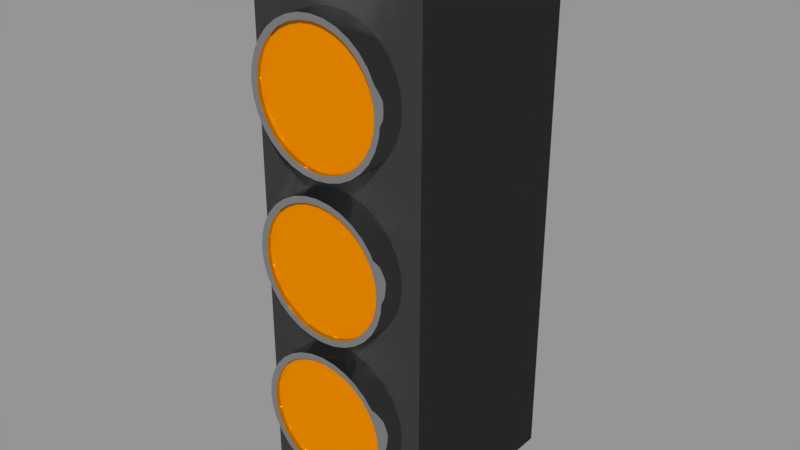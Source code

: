 # Source: VHS_Control_Panel.blend  (saved by Blender 2.79.0; exported with 4.5.12 LTS)
import bpy
from mathutils import Matrix  # noqa: F401  (used for matrix-valued properties, if any)

bpy.ops.wm.read_factory_settings(use_empty=True)
scene = bpy.context.scene
scene.name = 'Scene'

# ---- collections
col_collection_1 = bpy.data.collections.new('Collection 1'); scene.collection.children.link(col_collection_1)

# ---- images (referenced by path relative to the original .blend; pixels are not part of the script)
import os
ASSET_DIR = os.environ.get("B2B_ASSET_DIR", "")  # directory of the original .blend (textures are referenced by path, not embedded)
HERE = os.path.dirname(os.path.abspath(__file__))  # packed textures are extracted next to this script under _unpacked/

def load_image(name, relpath, width, height, colorspace="sRGB"):
    """Load a texture the original file referenced (path relative to the .blend, or extracted next to this script)."""
    p = next((c for c in (os.path.join(HERE, relpath), os.path.join(ASSET_DIR, relpath)) if relpath and os.path.exists(c)), "")
    if p:
        img = bpy.data.images.load(p, check_existing=True)
        img.name = name
    else:  # same state as the original file: an image datablock whose file is absent (Cycles renders it pink)
        img = bpy.data.images.new(name, width, height)
        img.source = "FILE"
        img.filepath = "//" + (relpath or name)
    img.colorspace_settings.name = colorspace
    return img
img_vhs_panel_body_nnormal_map = load_image('vhs panel body nnormal map', 'vhs panel body normal map.png', 1024, 1024, 'Non-Color')

# ---- materials (node trees are filled in below, after node groups)
mat_vhscontrolpanel_button_temp_mat_delete = bpy.data.materials.new('vhscontrolpanel button TEMP MAT DELETE')
mat_vhscontrolpanel_button_temp_mat_delete.alpha_threshold = 0.0
mat_vhscontrolpanel_button_temp_mat_delete.roughness = 0.5
mat_vhscontrolpanel_temp_mat = bpy.data.materials.new('vhSCONTROLPANEL temp mat')
mat_vhscontrolpanel_temp_mat.alpha_threshold = 0.0
mat_vhscontrolpanel_temp_mat.roughness = 0.5
mat_vhscontrolpanel_rim_temp_mat = bpy.data.materials.new('VHSCONTROLPANEL rim temp mat')
mat_vhscontrolpanel_rim_temp_mat.alpha_threshold = 0.0
mat_vhscontrolpanel_rim_temp_mat.roughness = 0.5

# ---- material node trees
mat_vhscontrolpanel_button_temp_mat_delete.use_nodes = True; mat_vhscontrolpanel_button_temp_mat_delete.node_tree.nodes.clear()
_N = mat_vhscontrolpanel_button_temp_mat_delete.node_tree.nodes; _L = mat_vhscontrolpanel_button_temp_mat_delete.node_tree.links
n0 = _N.new('ShaderNodeOutputMaterial'); n0.name = 'Material Output'; n0.location = (300, 300)
n1 = _N.new('ShaderNodeBsdfDiffuse'); n1.name = 'Diffuse BSDF'; n1.location = (10, 300)
n1.inputs[0].default_value = (0.8, 0.2402, 0.0, 1.0)
_L.new(n1.outputs[0], n0.inputs[0])
n0.is_active_output = True
mat_vhscontrolpanel_temp_mat.use_nodes = True; mat_vhscontrolpanel_temp_mat.node_tree.nodes.clear()
_N = mat_vhscontrolpanel_temp_mat.node_tree.nodes; _L = mat_vhscontrolpanel_temp_mat.node_tree.links
n0 = _N.new('ShaderNodeOutputMaterial'); n0.name = 'Material Output'; n0.location = (300, 300)
n1 = _N.new('ShaderNodeBsdfDiffuse'); n1.name = 'Diffuse BSDF'; n1.location = (80, 340)
n1.inputs[0].default_value = (0.09907, 0.09907, 0.09907, 1.0)
n2 = _N.new('ShaderNodeNormalMap'); n2.name = 'Normal Map'; n2.location = (-140, 340)
n3 = _N.new('ShaderNodeTexImage'); n3.name = 'Image Texture'; n3.location = (-340, 340)
n3.width = 140
n3.image = img_vhs_panel_body_nnormal_map
_L.new(n1.outputs[0], n0.inputs[0])
_L.new(n3.outputs[0], n2.inputs[1])
_L.new(n2.outputs[0], n1.inputs[2])
n0.is_active_output = True
mat_vhscontrolpanel_rim_temp_mat.use_nodes = True; mat_vhscontrolpanel_rim_temp_mat.node_tree.nodes.clear()
_N = mat_vhscontrolpanel_rim_temp_mat.node_tree.nodes; _L = mat_vhscontrolpanel_rim_temp_mat.node_tree.links
n0 = _N.new('ShaderNodeOutputMaterial'); n0.name = 'Material Output'; n0.location = (300, 300)
n1 = _N.new('ShaderNodeBsdfAnisotropic'); n1.name = 'Glossy BSDF'; n1.location = (10, 300)
n1.distribution = 'GGX'
n1.inputs[0].default_value = (0.5815, 0.5815, 0.5815, 1.0)
n1.inputs[1].default_value = 0.0
_L.new(n1.outputs[0], n0.inputs[0])
n0.is_active_output = True

# ---- meshes
me_vhs_button_02 = bpy.data.meshes.new('VHS Button 02')
me_vhs_button_02.from_pydata([(-2.151e-09, 0.01009, 0.02035), (-2.151e-09, -0.01009, 0.02035), (0.00397, 0.01009, 0.01996), (0.00397, -0.01009, 0.01996), (0.007788, 0.01009, 0.0188), (0.007788, -0.01009, 0.0188), (0.01131, 0.01009, 0.01692), (0.01131, -0.01009, 0.01692), (0.01439, 0.01009, 0.01439), (0.01439, -0.01009, 0.01439), (0.01692, 0.01009, 0.01131), (0.01692, -0.01009, 0.01131), (0.0188, 0.01009, 0.007788), (0.0188, -0.01009, 0.007788), (0.01996, 0.01009, 0.00397), (0.01996, -0.01009, 0.00397), (0.02035, 0.01009, -9.263e-09), (0.02035, -0.01009, -1.014e-08), (0.01996, 0.01009, -0.00397), (0.01996, -0.01009, -0.00397), (0.0188, 0.01009, -0.007788), (0.0188, -0.01009, -0.007788), (0.01692, 0.01009, -0.01131), (0.01692, -0.01009, -0.01131), (0.01439, 0.01009, -0.01439), (0.01439, -0.01009, -0.01439), (0.01131, 0.01009, -0.01692), (0.01131, -0.01009, -0.01692), (0.007788, 0.01009, -0.0188), (0.007788, -0.01009, -0.0188), (0.00397, 0.01009, -0.01996), (0.00397, -0.01009, -0.01996), (-8.782e-09, 0.01009, -0.02035), (-8.782e-09, -0.01009, -0.02035), (-0.00397, 0.01009, -0.01996), (-0.00397, -0.01009, -0.01996), (-0.007788, 0.01009, -0.0188), (-0.007788, -0.01009, -0.0188), (-0.01131, 0.01009, -0.01692), (-0.01131, -0.01009, -0.01692), (-0.01439, 0.01009, -0.01439), (-0.01439, -0.01009, -0.01439), (-0.01692, 0.01009, -0.01131), (-0.01692, -0.01009, -0.01131), (-0.0188, 0.01009, -0.007788), (-0.0188, -0.01009, -0.007788), (-0.01996, 0.01009, -0.00397), (-0.01996, -0.01009, -0.00397), (-0.02035, 0.01009, 1.014e-08), (-0.02035, -0.01009, 9.263e-09), (-0.01996, 0.01009, 0.00397), (-0.01996, -0.01009, 0.00397), (-0.0188, 0.01009, 0.007788), (-0.0188, -0.01009, 0.007788), (-0.01692, 0.01009, 0.01131), (-0.01692, -0.01009, 0.01131), (-0.01439, 0.01009, 0.01439), (-0.01439, -0.01009, 0.01439), (-0.01131, 0.01009, 0.01692), (-0.01131, -0.01009, 0.01692), (-0.007788, 0.01009, 0.0188), (-0.007788, -0.01009, 0.0188), (-0.00397, 0.01009, 0.01996), (-0.00397, -0.01009, 0.01996)], [], [(0, 1, 3, 2), (2, 3, 5, 4), (4, 5, 7, 6), (6, 7, 9, 8), (8, 9, 11, 10), (10, 11, 13, 12), (12, 13, 15, 14), (14, 15, 17, 16), (16, 17, 19, 18), (18, 19, 21, 20), (20, 21, 23, 22), (22, 23, 25, 24), (24, 25, 27, 26), (26, 27, 29, 28), (28, 29, 31, 30), (30, 31, 33, 32), (32, 33, 35, 34), (34, 35, 37, 36), (36, 37, 39, 38), (38, 39, 41, 40), (40, 41, 43, 42), (42, 43, 45, 44), (44, 45, 47, 46), (46, 47, 49, 48), (48, 49, 51, 50), (50, 51, 53, 52), (52, 53, 55, 54), (54, 55, 57, 56), (56, 57, 59, 58), (58, 59, 61, 60), (3, 1, 63, 61, 59, 57, 55, 53, 51, 49, 47, 45, 43, 41, 39, 37, 35, 33, 31, 29, 27, 25, 23, 21, 19, 17, 15, 13, 11, 9, 7, 5), (60, 61, 63, 62), (62, 63, 1, 0), (0, 2, 4, 6, 8, 10, 12, 14, 16, 18, 20, 22, 24, 26, 28, 30, 32, 34, 36, 38, 40, 42, 44, 46, 48, 50, 52, 54, 56, 58, 60, 62)])
me_vhs_button_02.polygons.foreach_set('use_smooth', [1, 1, 1, 1, 1, 1, 1, 1, 1, 1, 1, 1, 1, 1, 1, 1, 1, 1, 1, 1, 1, 1, 1, 1, 1, 1, 1, 1, 1, 1, 0, 1, 1, 0])
_k = set([(0, 2), (0, 62), (1, 3), (1, 63), (2, 4), (3, 5), (4, 6), (5, 7), (6, 8), (7, 9), (8, 10), (9, 11), (10, 12), (11, 13), (12, 14), (13, 15), (14, 16), (15, 17), (16, 18), (17, 19), (18, 20), (19, 21), (20, 22), (21, 23), (22, 24), (23, 25), (24, 26), (25, 27), (26, 28), (27, 29), (28, 30), (29, 31), (30, 32), (31, 33), (32, 34), (33, 35), (34, 36), (35, 37), (36, 38), (37, 39), (38, 40), (39, 41), (40, 42), (41, 43), (42, 44), (43, 45), (44, 46), (45, 47), (46, 48), (47, 49), (48, 50), (49, 51), (50, 52), (51, 53), (52, 54), (53, 55), (54, 56), (55, 57), (56, 58), (57, 59), (58, 60), (59, 61), (60, 62), (61, 63)])
me_vhs_button_02.attributes.new('sharp_edge', 'BOOLEAN', 'EDGE').data.foreach_set('value', [ (min(e.vertices), max(e.vertices)) in _k for e in me_vhs_button_02.edges])
_uv = me_vhs_button_02.uv_layers.new(name='UVMap')
_uv.uv.foreach_set('vector', [0.5625, 0.1581, 0.5625, 0.0001049, 0.5937, 0.0001049, 0.5937, 0.1581, 0.5937, 0.1581, 0.5937, 0.0001049, 0.625, 0.0001048, 0.625, 0.1581, 0.625, 0.1581, 0.625, 0.0001048, 0.6562, 0.0001047, 0.6562, 0.1581, 0.6562, 0.1581, 0.6562, 0.0001047, 0.6875, 0.0001047, 0.6875, 0.1581, 0.6875, 0.1581, 0.6875, 0.0001047, 0.7187, 0.0001046, 0.7187, 0.1581, 0.7187, 0.1581, 0.7187, 0.0001046, 0.7499, 0.0001045, 0.7499, 0.1581, 0.7499, 0.1581, 0.7499, 0.0001045, 0.7812, 0.0001044, 0.7812, 0.1581, 0.7812, 0.1581, 0.7812, 0.0001044, 0.8124, 0.0001042, 0.8124, 0.1581, 0.8124, 0.1581, 0.8124, 0.0001042, 0.8437, 0.0001041, 0.8437, 0.1581, 0.8437, 0.1581, 0.8437, 0.0001041, 0.8749, 0.0001039, 0.8749, 0.1581, 0.8749, 0.1581, 0.8749, 0.0001039, 0.9062, 0.0001038, 0.9062, 0.1581, 0.9062, 0.1581, 0.9062, 0.0001038, 0.9374, 0.0001036, 0.9374, 0.1581, 0.9374, 0.1581, 0.9374, 0.0001036, 0.9687, 0.0001034, 0.9687, 0.1581, 0.9687, 0.1581, 0.9687, 0.0001034, 0.9999, 0.0001032, 0.9999, 0.1581, 0.0001032, 0.1581, 0.0001042, 0.0001034, 0.03135, 0.0001036, 0.03135, 0.1581, 0.03135, 0.1581, 0.03135, 0.0001036, 0.06259, 0.0001038, 0.06259, 0.1581, 0.06259, 0.1581, 0.06259, 0.0001038, 0.09383, 0.0001039, 0.09383, 0.1581, 0.09383, 0.1581, 0.09383, 0.0001039, 0.1251, 0.0001041, 0.1251, 0.1581, 0.1251, 0.1581, 0.1251, 0.0001041, 0.1563, 0.0001042, 0.1563, 0.1581, 0.1563, 0.1581, 0.1563, 0.0001042, 0.1876, 0.0001044, 0.1876, 0.1581, 0.1876, 0.1581, 0.1876, 0.0001044, 0.2188, 0.0001045, 0.2188, 0.1581, 0.2188, 0.1581, 0.2188, 0.0001045, 0.2501, 0.0001046, 0.2501, 0.1581, 0.2501, 0.1581, 0.2501, 0.0001046, 0.2813, 0.0001047, 0.2813, 0.1581, 0.2813, 0.1581, 0.2813, 0.0001047, 0.3125, 0.0001047, 0.3125, 0.1581, 0.3125, 0.1581, 0.3125, 0.0001047, 0.3438, 0.0001048, 0.3438, 0.1581, 0.3438, 0.1581, 0.3438, 0.0001048, 0.375, 0.0001048, 0.375, 0.1581, 0.375, 0.1581, 0.375, 0.0001048, 0.4063, 0.0001049, 0.4063, 0.1581, 0.4063, 0.1581, 0.4063, 0.0001049, 0.4375, 0.0001049, 0.4375, 0.1581, 0.4375, 0.1581, 0.4375, 0.0001049, 0.4688, 0.0001049, 0.4688, 0.1581, 0.4688, 0.1581, 0.4688, 0.0001049, 0.5, 0.0001049, 0.5, 0.1581, 0.205, 0.4695, 0.1743, 0.4756, 0.1431, 0.4756, 0.1124, 0.4695, 0.08358, 0.4575, 0.05761, 0.4401, 0.03551, 0.4181, 0.01815, 0.3921, 0.006199, 0.3632, 0.0001032, 0.3326, 0.0001032, 0.3013, 0.006198, 0.2707, 0.01815, 0.2418, 0.03551, 0.2158, 0.05761, 0.1937, 0.08358, 0.1764, 0.1124, 0.1644, 0.1431, 0.1583, 0.1743, 0.1583, 0.205, 0.1644, 0.2338, 0.1764, 0.2598, 0.1937, 0.2819, 0.2158, 0.2993, 0.2418, 0.3112, 0.2707, 0.3173, 0.3013, 0.3173, 0.3326, 0.3112, 0.3632, 0.2993, 0.3921, 0.2819, 0.4181, 0.2598, 0.4401, 0.2338, 0.4575, 0.5, 0.1581, 0.5, 0.0001049, 0.5312, 0.0001049, 0.5312, 0.1581, 0.5312, 0.1581, 0.5312, 0.0001049, 0.5625, 0.0001049, 0.5625, 0.1581, 0.4299, 0.1644, 0.4605, 0.1583, 0.4918, 0.1583, 0.5224, 0.1644, 0.5513, 0.1764, 0.5772, 0.1937, 0.5993, 0.2158, 0.6167, 0.2418, 0.6287, 0.2707, 0.6348, 0.3013, 0.6348, 0.3326, 0.6287, 0.3632, 0.6167, 0.3921, 0.5993, 0.4181, 0.5772, 0.4401, 0.5513, 0.4575, 0.5224, 0.4695, 0.4918, 0.4756, 0.4605, 0.4756, 0.4299, 0.4695, 0.401, 0.4575, 0.375, 0.4401, 0.3529, 0.4181, 0.3356, 0.3921, 0.3236, 0.3632, 0.3175, 0.3326, 0.3175, 0.3013, 0.3236, 0.2707, 0.3356, 0.2418, 0.3529, 0.2158, 0.375, 0.1937, 0.401, 0.1764])
me_vhs_button_02.materials.append(mat_vhscontrolpanel_button_temp_mat_delete)
me_vhs_button_02.use_remesh_preserve_volume = False
me_vhs_button_02.use_remesh_preserve_attributes = False
me_vhs_button_02.use_mirror_vertex_groups = False
me_vhs_button_02.update()
me_vhs_03_button = bpy.data.meshes.new('VHS 03 Button')
me_vhs_03_button.from_pydata([(-2.454e-09, 0.01009, 0.02035), (-2.454e-09, -0.01009, 0.02035), (0.00397, 0.01009, 0.01996), (0.00397, -0.01009, 0.01996), (0.007788, 0.01009, 0.0188), (0.007788, -0.01009, 0.0188), (0.01131, 0.01009, 0.01692), (0.01131, -0.01009, 0.01692), (0.01439, 0.01009, 0.01439), (0.01439, -0.01009, 0.01439), (0.01692, 0.01009, 0.01131), (0.01692, -0.01009, 0.01131), (0.0188, 0.01009, 0.007788), (0.0188, -0.01009, 0.007788), (0.01996, 0.01009, 0.00397), (0.01996, -0.01009, 0.00397), (0.02035, 0.01009, -1.411e-08), (0.02035, -0.01009, -1.5e-08), (0.01996, 0.01009, -0.00397), (0.01996, -0.01009, -0.00397), (0.0188, 0.01009, -0.007788), (0.0188, -0.01009, -0.007788), (0.01692, 0.01009, -0.01131), (0.01692, -0.01009, -0.01131), (0.01439, 0.01009, -0.01439), (0.01439, -0.01009, -0.01439), (0.01131, 0.01009, -0.01692), (0.01131, -0.01009, -0.01692), (0.007788, 0.01009, -0.0188), (0.007788, -0.01009, -0.0188), (0.00397, 0.01009, -0.01996), (0.00397, -0.01009, -0.01996), (-9.085e-09, 0.01009, -0.02035), (-9.085e-09, -0.01009, -0.02035), (-0.00397, 0.01009, -0.01996), (-0.00397, -0.01009, -0.01996), (-0.007788, 0.01009, -0.0188), (-0.007788, -0.01009, -0.0188), (-0.01131, 0.01009, -0.01692), (-0.01131, -0.01009, -0.01692), (-0.01439, 0.01009, -0.01439), (-0.01439, -0.01009, -0.01439), (-0.01692, 0.01009, -0.01131), (-0.01692, -0.01009, -0.01131), (-0.0188, 0.01009, -0.007788), (-0.0188, -0.01009, -0.007788), (-0.01996, 0.01009, -0.00397), (-0.01996, -0.01009, -0.00397), (-0.02035, 0.01009, 5.293e-09), (-0.02035, -0.01009, 4.411e-09), (-0.01996, 0.01009, 0.00397), (-0.01996, -0.01009, 0.00397), (-0.0188, 0.01009, 0.007788), (-0.0188, -0.01009, 0.007788), (-0.01692, 0.01009, 0.01131), (-0.01692, -0.01009, 0.01131), (-0.01439, 0.01009, 0.01439), (-0.01439, -0.01009, 0.01439), (-0.01131, 0.01009, 0.01692), (-0.01131, -0.01009, 0.01692), (-0.007788, 0.01009, 0.0188), (-0.007788, -0.01009, 0.0188), (-0.00397, 0.01009, 0.01996), (-0.00397, -0.01009, 0.01996)], [], [(0, 1, 3, 2), (2, 3, 5, 4), (4, 5, 7, 6), (6, 7, 9, 8), (8, 9, 11, 10), (10, 11, 13, 12), (12, 13, 15, 14), (14, 15, 17, 16), (16, 17, 19, 18), (18, 19, 21, 20), (20, 21, 23, 22), (22, 23, 25, 24), (24, 25, 27, 26), (26, 27, 29, 28), (28, 29, 31, 30), (30, 31, 33, 32), (32, 33, 35, 34), (34, 35, 37, 36), (36, 37, 39, 38), (38, 39, 41, 40), (40, 41, 43, 42), (42, 43, 45, 44), (44, 45, 47, 46), (46, 47, 49, 48), (48, 49, 51, 50), (50, 51, 53, 52), (52, 53, 55, 54), (54, 55, 57, 56), (56, 57, 59, 58), (58, 59, 61, 60), (3, 1, 63, 61, 59, 57, 55, 53, 51, 49, 47, 45, 43, 41, 39, 37, 35, 33, 31, 29, 27, 25, 23, 21, 19, 17, 15, 13, 11, 9, 7, 5), (60, 61, 63, 62), (62, 63, 1, 0), (0, 2, 4, 6, 8, 10, 12, 14, 16, 18, 20, 22, 24, 26, 28, 30, 32, 34, 36, 38, 40, 42, 44, 46, 48, 50, 52, 54, 56, 58, 60, 62)])
me_vhs_03_button.polygons.foreach_set('use_smooth', [1, 1, 1, 1, 1, 1, 1, 1, 1, 1, 1, 1, 1, 1, 1, 1, 1, 1, 1, 1, 1, 1, 1, 1, 1, 1, 1, 1, 1, 1, 0, 1, 1, 0])
_k = set([(0, 2), (0, 62), (1, 3), (1, 63), (2, 4), (3, 5), (4, 6), (5, 7), (6, 8), (7, 9), (8, 10), (9, 11), (10, 12), (11, 13), (12, 14), (13, 15), (14, 16), (15, 17), (16, 18), (17, 19), (18, 20), (19, 21), (20, 22), (21, 23), (22, 24), (23, 25), (24, 26), (25, 27), (26, 28), (27, 29), (28, 30), (29, 31), (30, 32), (31, 33), (32, 34), (33, 35), (34, 36), (35, 37), (36, 38), (37, 39), (38, 40), (39, 41), (40, 42), (41, 43), (42, 44), (43, 45), (44, 46), (45, 47), (46, 48), (47, 49), (48, 50), (49, 51), (50, 52), (51, 53), (52, 54), (53, 55), (54, 56), (55, 57), (56, 58), (57, 59), (58, 60), (59, 61), (60, 62), (61, 63)])
me_vhs_03_button.attributes.new('sharp_edge', 'BOOLEAN', 'EDGE').data.foreach_set('value', [ (min(e.vertices), max(e.vertices)) in _k for e in me_vhs_03_button.edges])
_uv = me_vhs_03_button.uv_layers.new(name='UVMap')
_uv.uv.foreach_set('vector', [0.5312, 0.1581, 0.5312, 0.0001074, 0.5625, 0.0001072, 0.5625, 0.1581, 0.5625, 0.1581, 0.5625, 0.0001072, 0.5937, 0.000107, 0.5937, 0.1581, 0.5937, 0.1581, 0.5937, 0.000107, 0.625, 0.0001068, 0.625, 0.1581, 0.625, 0.1581, 0.625, 0.0001068, 0.6562, 0.0001066, 0.6562, 0.1581, 0.6562, 0.1581, 0.6562, 0.0001066, 0.6875, 0.0001063, 0.6875, 0.1581, 0.6875, 0.1581, 0.6875, 0.0001063, 0.7187, 0.0001061, 0.7187, 0.1581, 0.7187, 0.1581, 0.7187, 0.0001061, 0.7499, 0.0001058, 0.7499, 0.1581, 0.7499, 0.1581, 0.7499, 0.0001058, 0.7812, 0.0001055, 0.7812, 0.1581, 0.7812, 0.1581, 0.7812, 0.0001055, 0.8124, 0.0001052, 0.8124, 0.1581, 0.8124, 0.1581, 0.8124, 0.0001052, 0.8437, 0.0001049, 0.8437, 0.1581, 0.8437, 0.1581, 0.8437, 0.0001049, 0.8749, 0.0001046, 0.8749, 0.1581, 0.8749, 0.1581, 0.8749, 0.0001046, 0.9062, 0.0001043, 0.9062, 0.1581, 0.9062, 0.1581, 0.9062, 0.0001043, 0.9374, 0.0001039, 0.9374, 0.1581, 0.9374, 0.1581, 0.9374, 0.0001039, 0.9687, 0.0001035, 0.9687, 0.1581, 0.9687, 0.1581, 0.9687, 0.0001035, 0.9999, 0.0001032, 0.9999, 0.1581, 0.0001032, 0.1581, 0.0001032, 0.0001091, 0.03135, 0.0001091, 0.03135, 0.1581, 0.03135, 0.1581, 0.03135, 0.0001091, 0.06259, 0.0001091, 0.06259, 0.1581, 0.06259, 0.1581, 0.06259, 0.0001091, 0.09383, 0.000109, 0.09383, 0.1581, 0.09383, 0.1581, 0.09383, 0.000109, 0.1251, 0.000109, 0.1251, 0.1581, 0.1251, 0.1581, 0.1251, 0.000109, 0.1563, 0.0001089, 0.1563, 0.1581, 0.1563, 0.1581, 0.1563, 0.0001089, 0.1876, 0.0001089, 0.1876, 0.1581, 0.1876, 0.1581, 0.1876, 0.0001089, 0.2188, 0.0001088, 0.2188, 0.1581, 0.2188, 0.1581, 0.2188, 0.0001088, 0.2501, 0.0001087, 0.2501, 0.1581, 0.2501, 0.1581, 0.2501, 0.0001087, 0.2813, 0.0001086, 0.2813, 0.1581, 0.2813, 0.1581, 0.2813, 0.0001086, 0.3125, 0.0001085, 0.3125, 0.1581, 0.3125, 0.1581, 0.3125, 0.0001085, 0.3438, 0.0001084, 0.3438, 0.1581, 0.3438, 0.1581, 0.3438, 0.0001084, 0.375, 0.0001082, 0.375, 0.1581, 0.375, 0.1581, 0.375, 0.0001082, 0.4063, 0.0001081, 0.4063, 0.1581, 0.4063, 0.1581, 0.4063, 0.0001081, 0.4375, 0.0001079, 0.4375, 0.1581, 0.4375, 0.1581, 0.4375, 0.0001079, 0.4688, 0.0001078, 0.4688, 0.1581, 0.205, 0.4695, 0.1743, 0.4756, 0.1431, 0.4756, 0.1124, 0.4695, 0.08358, 0.4575, 0.0576, 0.4402, 0.03551, 0.4181, 0.01815, 0.3921, 0.006198, 0.3632, 0.0001032, 0.3326, 0.0001033, 0.3013, 0.006199, 0.2707, 0.01816, 0.2418, 0.03551, 0.2158, 0.05761, 0.1938, 0.08358, 0.1764, 0.1124, 0.1644, 0.1431, 0.1583, 0.1743, 0.1583, 0.205, 0.1644, 0.2338, 0.1764, 0.2598, 0.1938, 0.2819, 0.2158, 0.2993, 0.2418, 0.3112, 0.2707, 0.3173, 0.3013, 0.3173, 0.3326, 0.3112, 0.3632, 0.2993, 0.3921, 0.2819, 0.4181, 0.2598, 0.4402, 0.2338, 0.4575, 0.4688, 0.1581, 0.4688, 0.0001078, 0.5, 0.0001076, 0.5, 0.1581, 0.5, 0.1581, 0.5, 0.0001076, 0.5312, 0.0001074, 0.5312, 0.1581, 0.375, 0.1938, 0.401, 0.1764, 0.4299, 0.1644, 0.4605, 0.1583, 0.4918, 0.1583, 0.5224, 0.1644, 0.5513, 0.1764, 0.5772, 0.1938, 0.5993, 0.2158, 0.6167, 0.2418, 0.6287, 0.2707, 0.6348, 0.3013, 0.6348, 0.3326, 0.6287, 0.3632, 0.6167, 0.3921, 0.5993, 0.4181, 0.5772, 0.4402, 0.5513, 0.4575, 0.5224, 0.4695, 0.4918, 0.4756, 0.4605, 0.4756, 0.4299, 0.4695, 0.401, 0.4575, 0.375, 0.4402, 0.3529, 0.4181, 0.3356, 0.3921, 0.3236, 0.3632, 0.3175, 0.3326, 0.3175, 0.3013, 0.3236, 0.2707, 0.3356, 0.2418, 0.3529, 0.2158])
me_vhs_03_button.materials.append(mat_vhscontrolpanel_button_temp_mat_delete)
me_vhs_03_button.use_remesh_preserve_volume = False
me_vhs_03_button.use_remesh_preserve_attributes = False
me_vhs_03_button.use_mirror_vertex_groups = False
me_vhs_03_button.update()
me_vhs_button_03 = bpy.data.meshes.new('VHS BUTTON 03')
me_vhs_button_03.from_pydata([(-3.213e-09, 0.01009, 0.02035), (-3.213e-09, -0.01009, 0.02035), (0.00397, 0.01009, 0.01996), (0.00397, -0.01009, 0.01996), (0.007788, 0.01009, 0.0188), (0.007788, -0.01009, 0.0188), (0.01131, 0.01009, 0.01692), (0.01131, -0.01009, 0.01692), (0.01439, 0.01009, 0.01439), (0.01439, -0.01009, 0.01439), (0.01692, 0.01009, 0.01131), (0.01692, -0.01009, 0.01131), (0.0188, 0.01009, 0.007788), (0.0188, -0.01009, 0.007788), (0.01996, 0.01009, 0.00397), (0.01996, -0.01009, 0.00397), (0.02035, 0.01009, -1.897e-08), (0.02035, -0.01009, -1.985e-08), (0.01996, 0.01009, -0.00397), (0.01996, -0.01009, -0.00397), (0.0188, 0.01009, -0.007788), (0.0188, -0.01009, -0.007788), (0.01692, 0.01009, -0.01131), (0.01692, -0.01009, -0.01131), (0.01439, 0.01009, -0.01439), (0.01439, -0.01009, -0.01439), (0.01131, 0.01009, -0.01692), (0.01131, -0.01009, -0.01692), (0.007788, 0.01009, -0.0188), (0.007788, -0.01009, -0.0188), (0.00397, 0.01009, -0.01996), (0.00397, -0.01009, -0.01996), (-9.844e-09, 0.01009, -0.02035), (-9.844e-09, -0.01009, -0.02035), (-0.00397, 0.01009, -0.01996), (-0.00397, -0.01009, -0.01996), (-0.007788, 0.01009, -0.0188), (-0.007788, -0.01009, -0.0188), (-0.01131, 0.01009, -0.01692), (-0.01131, -0.01009, -0.01692), (-0.01439, 0.01009, -0.01439), (-0.01439, -0.01009, -0.01439), (-0.01692, 0.01009, -0.01131), (-0.01692, -0.01009, -0.01131), (-0.0188, 0.01009, -0.007788), (-0.0188, -0.01009, -0.007788), (-0.01996, 0.01009, -0.00397), (-0.01996, -0.01009, -0.00397), (-0.02035, 0.01009, 4.41e-10), (-0.02035, -0.01009, -4.41e-10), (-0.01996, 0.01009, 0.00397), (-0.01996, -0.01009, 0.00397), (-0.0188, 0.01009, 0.007788), (-0.0188, -0.01009, 0.007788), (-0.01692, 0.01009, 0.01131), (-0.01692, -0.01009, 0.01131), (-0.01439, 0.01009, 0.01439), (-0.01439, -0.01009, 0.01439), (-0.01131, 0.01009, 0.01692), (-0.01131, -0.01009, 0.01692), (-0.007788, 0.01009, 0.0188), (-0.007788, -0.01009, 0.0188), (-0.00397, 0.01009, 0.01996), (-0.00397, -0.01009, 0.01996)], [], [(0, 1, 3, 2), (2, 3, 5, 4), (4, 5, 7, 6), (6, 7, 9, 8), (8, 9, 11, 10), (10, 11, 13, 12), (12, 13, 15, 14), (14, 15, 17, 16), (16, 17, 19, 18), (18, 19, 21, 20), (20, 21, 23, 22), (22, 23, 25, 24), (24, 25, 27, 26), (26, 27, 29, 28), (28, 29, 31, 30), (30, 31, 33, 32), (32, 33, 35, 34), (34, 35, 37, 36), (36, 37, 39, 38), (38, 39, 41, 40), (40, 41, 43, 42), (42, 43, 45, 44), (44, 45, 47, 46), (46, 47, 49, 48), (48, 49, 51, 50), (50, 51, 53, 52), (52, 53, 55, 54), (54, 55, 57, 56), (56, 57, 59, 58), (58, 59, 61, 60), (3, 1, 63, 61, 59, 57, 55, 53, 51, 49, 47, 45, 43, 41, 39, 37, 35, 33, 31, 29, 27, 25, 23, 21, 19, 17, 15, 13, 11, 9, 7, 5), (60, 61, 63, 62), (62, 63, 1, 0), (0, 2, 4, 6, 8, 10, 12, 14, 16, 18, 20, 22, 24, 26, 28, 30, 32, 34, 36, 38, 40, 42, 44, 46, 48, 50, 52, 54, 56, 58, 60, 62)])
me_vhs_button_03.polygons.foreach_set('use_smooth', [1, 1, 1, 1, 1, 1, 1, 1, 1, 1, 1, 1, 1, 1, 1, 1, 1, 1, 1, 1, 1, 1, 1, 1, 1, 1, 1, 1, 1, 1, 0, 1, 1, 1])
_k = set([(0, 2), (0, 62), (1, 3), (1, 63), (2, 4), (3, 5), (4, 6), (5, 7), (6, 8), (7, 9), (8, 10), (9, 11), (10, 12), (11, 13), (12, 14), (13, 15), (14, 16), (15, 17), (16, 18), (17, 19), (18, 20), (19, 21), (20, 22), (21, 23), (22, 24), (23, 25), (24, 26), (25, 27), (26, 28), (27, 29), (28, 30), (29, 31), (30, 32), (31, 33), (32, 34), (33, 35), (34, 36), (35, 37), (36, 38), (37, 39), (38, 40), (39, 41), (40, 42), (41, 43), (42, 44), (43, 45), (44, 46), (45, 47), (46, 48), (47, 49), (48, 50), (49, 51), (50, 52), (51, 53), (52, 54), (53, 55), (54, 56), (55, 57), (56, 58), (57, 59), (58, 60), (59, 61), (60, 62), (61, 63)])
me_vhs_button_03.attributes.new('sharp_edge', 'BOOLEAN', 'EDGE').data.foreach_set('value', [ (min(e.vertices), max(e.vertices)) in _k for e in me_vhs_button_03.edges])
_uv = me_vhs_button_03.uv_layers.new(name='UVMap')
_uv.uv.foreach_set('vector', [0.5312, 0.1581, 0.5312, 0.0001051, 0.5625, 0.0001051, 0.5625, 0.1581, 0.5625, 0.1581, 0.5625, 0.0001051, 0.5937, 0.000105, 0.5937, 0.1581, 0.5937, 0.1581, 0.5937, 0.000105, 0.625, 0.000105, 0.625, 0.1581, 0.625, 0.1581, 0.625, 0.000105, 0.6562, 0.0001049, 0.6562, 0.1581, 0.6562, 0.1581, 0.6562, 0.0001049, 0.6875, 0.0001048, 0.6875, 0.1581, 0.6875, 0.1581, 0.6875, 0.0001048, 0.7187, 0.0001047, 0.7187, 0.1581, 0.7187, 0.1581, 0.7187, 0.0001047, 0.7499, 0.0001046, 0.7499, 0.1581, 0.7499, 0.1581, 0.7499, 0.0001046, 0.7812, 0.0001045, 0.7812, 0.1581, 0.7812, 0.1581, 0.7812, 0.0001045, 0.8124, 0.0001043, 0.8124, 0.1581, 0.8124, 0.1581, 0.8124, 0.0001043, 0.8437, 0.0001042, 0.8437, 0.1581, 0.8437, 0.1581, 0.8437, 0.0001042, 0.8749, 0.000104, 0.8749, 0.1581, 0.8749, 0.1581, 0.8749, 0.000104, 0.9062, 0.0001038, 0.9062, 0.1581, 0.9062, 0.1581, 0.9062, 0.0001038, 0.9374, 0.0001036, 0.9374, 0.1581, 0.9374, 0.1581, 0.9374, 0.0001036, 0.9687, 0.0001034, 0.9687, 0.1581, 0.9687, 0.1581, 0.9687, 0.0001034, 0.9999, 0.0001032, 0.9999, 0.1581, 0.0001032, 0.1581, 0.000104, 0.000104, 0.03135, 0.0001042, 0.03135, 0.1581, 0.03135, 0.1581, 0.03135, 0.0001042, 0.06259, 0.0001043, 0.06259, 0.1581, 0.06259, 0.1581, 0.06259, 0.0001043, 0.09383, 0.0001044, 0.09383, 0.1581, 0.09383, 0.1581, 0.09383, 0.0001044, 0.1251, 0.0001045, 0.1251, 0.1581, 0.1251, 0.1581, 0.1251, 0.0001045, 0.1563, 0.0001047, 0.1563, 0.1581, 0.1563, 0.1581, 0.1563, 0.0001047, 0.1876, 0.0001047, 0.1876, 0.1581, 0.1876, 0.1581, 0.1876, 0.0001047, 0.2188, 0.0001048, 0.2188, 0.1581, 0.2188, 0.1581, 0.2188, 0.0001048, 0.2501, 0.0001049, 0.2501, 0.1581, 0.2501, 0.1581, 0.2501, 0.0001049, 0.2813, 0.000105, 0.2813, 0.1581, 0.2813, 0.1581, 0.2813, 0.000105, 0.3125, 0.000105, 0.3125, 0.1581, 0.3125, 0.1581, 0.3125, 0.000105, 0.3438, 0.0001051, 0.3438, 0.1581, 0.3438, 0.1581, 0.3438, 0.0001051, 0.375, 0.0001051, 0.375, 0.1581, 0.375, 0.1581, 0.375, 0.0001051, 0.4063, 0.0001051, 0.4063, 0.1581, 0.4063, 0.1581, 0.4063, 0.0001051, 0.4375, 0.0001051, 0.4375, 0.1581, 0.4375, 0.1581, 0.4375, 0.0001051, 0.4688, 0.0001052, 0.4688, 0.1581, 0.4299, 0.4695, 0.401, 0.4575, 0.375, 0.4401, 0.3529, 0.4181, 0.3356, 0.3921, 0.3236, 0.3632, 0.3175, 0.3326, 0.3175, 0.3013, 0.3236, 0.2707, 0.3356, 0.2418, 0.3529, 0.2158, 0.375, 0.1937, 0.401, 0.1764, 0.4299, 0.1644, 0.4605, 0.1583, 0.4918, 0.1583, 0.5224, 0.1644, 0.5513, 0.1764, 0.5772, 0.1937, 0.5993, 0.2158, 0.6167, 0.2418, 0.6287, 0.2707, 0.6348, 0.3013, 0.6348, 0.3326, 0.6287, 0.3632, 0.6167, 0.3921, 0.5993, 0.4181, 0.5772, 0.4401, 0.5513, 0.4575, 0.5224, 0.4695, 0.4918, 0.4756, 0.4605, 0.4756, 0.4688, 0.1581, 0.4688, 0.0001052, 0.5, 0.0001051, 0.5, 0.1581, 0.5, 0.1581, 0.5, 0.0001051, 0.5312, 0.0001051, 0.5312, 0.1581, 0.2338, 0.1764, 0.2598, 0.1937, 0.2819, 0.2158, 0.2993, 0.2418, 0.3112, 0.2707, 0.3173, 0.3013, 0.3173, 0.3326, 0.3112, 0.3632, 0.2993, 0.3921, 0.2819, 0.4181, 0.2598, 0.4401, 0.2338, 0.4575, 0.205, 0.4695, 0.1743, 0.4756, 0.1431, 0.4756, 0.1124, 0.4695, 0.08358, 0.4575, 0.0576, 0.4401, 0.03551, 0.4181, 0.01815, 0.3921, 0.006198, 0.3632, 0.0001032, 0.3326, 0.0001033, 0.3013, 0.006199, 0.2707, 0.01816, 0.2418, 0.03551, 0.2158, 0.05761, 0.1937, 0.08358, 0.1764, 0.1124, 0.1644, 0.1431, 0.1583, 0.1743, 0.1583, 0.205, 0.1644])
me_vhs_button_03.materials.append(mat_vhscontrolpanel_button_temp_mat_delete)
me_vhs_button_03.use_remesh_preserve_volume = False
me_vhs_button_03.use_remesh_preserve_attributes = False
me_vhs_button_03.use_mirror_vertex_groups = False
me_vhs_button_03.update()
me_panel = bpy.data.meshes.new('Panel')
me_panel.from_pydata([(0.02844, 0.03, 0.03183), (0.02844, -0.03, 0.03183), (-0.02844, -0.03, 0.03183), (-0.02844, 0.03, 0.03183), (0.02844, 0.03, 0.1997), (0.02844, -0.03, 0.1997), (-0.02844, -0.03, 0.1997), (-0.02844, 0.03, 0.1997)], [], [(0, 1, 2, 3), (4, 7, 6, 5), (0, 4, 5, 1), (1, 5, 6, 2), (2, 6, 7, 3), (4, 0, 3, 7)])
_uv = me_panel.uv_layers.new(name='UVMap')
_uv.uv.foreach_set('vector', [0.2565, 6.23e-05, 0.2565, 0.1317, 0.1317, 0.1317, 0.1317, 6.23e-05, 0.2565, 0.6317, 0.1317, 0.6317, 0.1317, 0.5, 0.2565, 0.5, 0.3882, 0.1317, 0.3882, 0.5, 0.2565, 0.5, 0.2565, 0.1317, 0.2565, 0.1317, 0.2565, 0.5, 0.1317, 0.5, 0.1317, 0.1317, 0.1317, 0.1317, 0.1317, 0.5, 6.23e-05, 0.5, 6.23e-05, 0.1317, 0.2565, 0.6317, 0.2565, 0.9999, 0.1317, 0.9999, 0.1317, 0.6317])
me_panel.materials.append(mat_vhscontrolpanel_temp_mat)
me_panel.use_remesh_preserve_volume = False
me_panel.use_remesh_preserve_attributes = False
me_panel.use_mirror_vertex_groups = False
me_panel.update()
me_button_rim_3_001 = bpy.data.meshes.new('button rim 3.001')
me_button_rim_3_001.from_pydata([(0.00397, -0.01143, 0.02), (0.007788, 0.01009, 0.0188), (0.01131, 0.01009, 0.01692), (0.01131, -0.01143, 0.01696), (0.01692, -0.01143, 0.01134), (0.01996, -0.01143, 0.004007), (-0.007788, -0.01143, -0.01876), (-0.01131, 0.01009, -0.01692), (-0.01692, 0.01009, -0.01131), (-0.01996, -0.01143, 0.004007), (-3.213e-09, -0.01143, 0.02039), (0.01996, 0.01009, -0.00397), (0.01996, -0.01143, -0.003933), (0.01692, 0.01009, -0.01131), (0.01692, -0.01143, -0.01127), (0.01439, -0.01143, -0.01435), (0.007788, 0.01009, -0.0188), (0.007788, -0.01143, -0.01876), (0.00397, 0.01009, -0.01996), (-0.02035, 0.01009, 4.41e-10), (-0.01692, -0.01143, 0.01134), (0.01996, 0.01009, 0.00397), (0.02035, 0.01009, -1.897e-08), (0.02035, -0.01143, 3.67e-05), (0.0188, -0.01143, -0.007751), (0.01131, 0.01009, -0.01692), (0.01131, -0.01143, -0.01688), (-0.0188, 0.01009, 0.007788), (-0.01439, 0.01009, 0.01439), (-0.01131, 0.01009, 0.01692), (0.0188, 0.01009, 0.007788), (0.00397, -0.01143, -0.01992), (-0.007788, 0.01009, -0.0188), (-0.01439, 0.01009, -0.01439), (-0.01996, 0.01009, 0.00397), (0.01439, 0.01009, 0.01439), (0.01692, 0.01009, 0.01131), (0.0188, -0.01143, 0.007824), (0.0188, 0.01009, -0.007788), (0.01439, 0.01009, -0.01439), (-9.844e-09, -0.01143, -0.02031), (-0.01131, -0.01143, -0.01688), (-0.0188, -0.01143, -0.007751), (-0.02035, -0.01143, 3.672e-05), (-0.0188, -0.01143, 0.007824), (-0.01692, 0.01009, 0.01131), (-0.01439, -0.01143, 0.01443), (-0.01131, -0.01143, 0.01696), (-3.213e-09, 0.01009, 0.02035), (0.00397, 0.01009, 0.01996), (-0.01439, -0.01143, -0.01435), (0.007788, -0.01143, 0.01884), (-9.844e-09, 0.01009, -0.02035), (-0.00397, 0.01009, -0.01996), (-0.0188, 0.01009, -0.007788), (-0.01996, 0.01009, -0.00397), (-0.01996, -0.01143, -0.003933), (-0.00397, -0.01143, -0.01992), (-0.007788, 0.01009, 0.0188), (-0.01588, -0.01143, 0.01575), (0.008455, 0.01009, 0.02055), (-0.01249, -0.01143, -0.0186), (-0.01588, 0.01009, 0.01571), (0.01439, -0.01143, 0.01443), (0.02054, -0.01143, -0.008581), (-0.01249, 0.01009, -0.01864), (0.02054, 0.01009, -0.008618), (-0.01865, -0.01143, 0.01237), (-8.945e-05, -0.01143, 0.02229), (0.004266, -0.01143, 0.02186), (-0.008634, -0.01143, -0.02066), (-0.01865, 0.01009, 0.01233), (0.004266, 0.01009, 0.02182), (-8.945e-05, 0.01009, 0.02225), (0.02181, -0.01143, -0.004392), (-0.008634, 0.01009, -0.0207), (0.02181, 0.01009, -0.004429), (-0.02072, -0.01143, 0.008507), (-0.004445, -0.01143, -0.02193), (-0.02072, 0.01009, 0.008471), (0.02181, -0.01143, 0.004319), (-0.01692, -0.01143, -0.01127), (0.02224, -0.01143, -3.671e-05), (-0.004445, 0.01009, -0.02197), (-8.945e-05, 0.01009, -0.0224), (0.02224, 0.01009, -7.342e-05), (0.02181, 0.01009, 0.004282), (-0.02242, -0.01143, -3.669e-05), (-0.02199, -0.01143, 0.004319), (0.004266, -0.01143, -0.02193), (-8.945e-05, -0.01143, -0.02236), (-0.007788, -0.01143, 0.01884), (-0.02199, 0.01009, 0.004282), (-0.00397, 0.01009, 0.01996), (-0.00397, -0.01143, 0.02), (-0.02242, 0.01009, -7.34e-05), (0.008455, -0.01143, 0.02059), (0.01231, 0.01009, 0.01849), (0.01231, -0.01143, 0.01853), (0.0157, -0.01143, 0.01575), (0.01847, 0.01009, 0.01233), (0.01847, -0.01143, 0.01237), (0.02054, 0.01009, 0.008471), (0.02054, -0.01143, 0.008507), (0.01847, 0.01009, -0.01248), (0.01847, -0.01143, -0.01244), (0.0157, 0.01009, -0.01586), (0.0157, -0.01143, -0.01582), (0.01231, 0.01009, -0.01864), (0.01231, -0.01143, -0.0186), (0.008455, 0.01009, -0.0207), (0.008455, -0.01143, -0.02066), (0.004266, 0.01009, -0.02197), (-0.01588, 0.01009, -0.01586), (-0.01588, -0.01143, -0.01582), (-0.01865, 0.01009, -0.01248), (-0.01865, -0.01143, -0.01244), (-0.02072, 0.01009, -0.008618), (-0.02072, -0.01143, -0.008581), (-0.02199, 0.01009, -0.004429), (-0.02199, -0.01143, -0.004392), (-0.01249, 0.01009, 0.01849), (-0.01249, -0.01143, 0.01853), (-0.008634, 0.01009, 0.02055), (-0.008634, -0.01143, 0.02059), (-0.004445, 0.01009, 0.02182), (-0.004445, -0.01143, 0.02186), (0.0157, 0.01009, 0.01571)], [], [(48, 10, 0, 49), (49, 0, 51, 1), (1, 51, 3, 2), (2, 3, 63, 35), (35, 63, 4, 36), (36, 4, 37, 30), (30, 37, 5, 21), (21, 5, 23, 22), (22, 23, 12, 11), (11, 12, 24, 38), (38, 24, 14, 13), (13, 14, 15, 39), (39, 15, 26, 25), (25, 26, 17, 16), (16, 17, 31, 18), (18, 31, 40, 52), (52, 40, 57, 53), (53, 57, 6, 32), (32, 6, 41, 7), (7, 41, 50, 33), (33, 50, 81, 8), (8, 81, 42, 54), (54, 42, 56, 55), (55, 56, 43, 19), (19, 43, 9, 34), (34, 9, 44, 27), (27, 44, 20, 45), (45, 20, 46, 28), (28, 46, 47, 29), (29, 47, 91, 58), (58, 91, 94, 93), (93, 94, 10, 48), (46, 47, 122, 59), (2, 1, 60, 97), (41, 50, 114, 61), (29, 28, 62, 121), (24, 14, 105, 64), (33, 7, 65, 113), (0, 51, 96, 69), (13, 38, 66, 104), (20, 46, 59, 67), (1, 49, 72, 60), (6, 41, 61, 70), (28, 45, 71, 62), (12, 24, 64, 74), (7, 32, 75, 65), (38, 11, 76, 66), (44, 20, 67, 77), (10, 0, 69, 68), (57, 6, 70, 78), (45, 27, 79, 71), (49, 48, 73, 72), (23, 12, 74, 82), (32, 53, 83, 75), (11, 22, 85, 76), (9, 44, 77, 88), (40, 57, 78, 90), (27, 34, 92, 79), (5, 23, 82, 80), (53, 52, 84, 83), (22, 21, 86, 85), (43, 9, 88, 87), (31, 40, 90, 89), (34, 19, 95, 92), (73, 68, 69, 72), (72, 69, 96, 60), (60, 96, 98, 97), (97, 98, 99, 127), (100, 101, 103, 102), (102, 103, 80, 86), (86, 80, 82, 85), (85, 82, 74, 76), (76, 74, 64, 66), (66, 64, 105, 104), (104, 105, 107, 106), (106, 107, 109, 108), (108, 109, 111, 110), (110, 111, 89, 112), (112, 89, 90, 84), (84, 90, 78, 83), (83, 78, 70, 75), (75, 70, 61, 65), (65, 61, 114, 113), (113, 114, 116, 115), (115, 116, 118, 117), (117, 118, 120, 119), (119, 120, 87, 95), (95, 87, 88, 92), (92, 88, 77, 79), (79, 77, 67, 71), (71, 67, 59, 62), (62, 59, 122, 121), (121, 122, 124, 123), (123, 124, 126, 125), (125, 126, 68, 73), (39, 13, 104, 106), (51, 3, 98, 96), (8, 33, 113, 115), (14, 15, 107, 105), (58, 29, 121, 123), (50, 81, 116, 114), (35, 2, 97, 127), (47, 91, 124, 122), (25, 39, 106, 108), (3, 63, 99, 98), (54, 8, 115, 117), (15, 26, 109, 107), (93, 58, 123, 125), (81, 42, 118, 116), (36, 35, 127, 100), (91, 94, 126, 124), (16, 25, 108, 110), (63, 4, 101, 99), (55, 54, 117, 119), (26, 17, 111, 109), (48, 93, 125, 73), (42, 56, 120, 118), (30, 36, 100, 102), (94, 10, 68, 126), (18, 16, 110, 112), (4, 37, 103, 101), (19, 55, 119, 95), (17, 31, 89, 111), (56, 43, 87, 120), (21, 30, 102, 86), (52, 18, 112, 84), (37, 5, 80, 103), (127, 99, 101, 100)])
me_button_rim_3_001.polygons.foreach_set('use_smooth', [1, 1, 1, 1, 1, 1, 1, 1, 1, 1, 1, 1, 1, 1, 1, 1, 1, 1, 1, 1, 1, 1, 1, 1, 1, 1, 1, 1, 1, 1, 1, 1, 0, 1, 0, 1, 0, 1, 0, 1, 0, 1, 0, 1, 0, 1, 1, 0, 0, 0, 1, 1, 0, 1, 1, 0, 0, 1, 0, 1, 1, 0, 0, 1, 1, 1, 1, 1, 1, 1, 1, 1, 1, 1, 1, 1, 1, 1, 1, 1, 1, 1, 1, 1, 1, 1, 1, 1, 1, 1, 1, 1, 1, 1, 1, 1, 0, 1, 0, 1, 0, 1, 0, 1, 0, 1, 0, 1, 0, 1, 0, 1, 0, 1, 0, 1, 0, 1, 0, 1, 0, 1, 0, 0, 1, 1, 0, 1])
_k = set([(0, 10), (0, 51), (1, 2), (1, 49), (2, 35), (3, 51), (3, 63), (4, 37), (4, 63), (5, 23), (5, 37), (6, 41), (6, 57), (7, 32), (7, 33), (8, 33), (8, 54), (9, 43), (9, 44), (10, 94), (11, 22), (11, 38), (12, 23), (12, 24), (13, 38), (13, 39), (14, 15), (14, 24), (15, 26), (16, 18), (16, 25), (17, 26), (17, 31), (18, 52), (19, 34), (19, 55), (20, 44), (20, 46), (21, 22), (21, 30), (25, 39), (27, 34), (27, 45), (28, 29), (28, 45), (29, 58), (30, 36), (31, 40), (32, 53), (35, 36), (40, 57), (41, 50), (42, 56), (42, 81), (43, 56), (46, 47), (47, 91), (48, 49), (48, 93), (50, 81), (52, 53), (54, 55), (58, 93), (59, 67), (59, 122), (60, 72), (60, 97), (61, 70), (61, 114), (62, 71), (62, 121), (64, 74), (64, 105), (65, 75), (65, 113), (66, 76), (66, 104), (67, 77), (68, 69), (68, 126), (69, 96), (70, 78), (71, 79), (72, 73), (73, 125), (74, 82), (75, 83), (76, 85), (77, 88), (78, 90), (79, 92), (80, 82), (80, 103), (83, 84), (84, 112), (85, 86), (86, 102), (87, 88), (87, 120), (89, 90), (89, 111), (91, 94), (92, 95), (95, 119), (96, 98), (97, 127), (98, 99), (99, 101), (100, 102), (100, 127), (101, 103), (104, 106), (105, 107), (106, 108), (107, 109), (108, 110), (109, 111), (110, 112), (113, 115), (114, 116), (115, 117), (116, 118), (117, 119), (118, 120), (121, 123), (122, 124), (123, 125), (124, 126)])
me_button_rim_3_001.attributes.new('sharp_edge', 'BOOLEAN', 'EDGE').data.foreach_set('value', [ (min(e.vertices), max(e.vertices)) in _k for e in me_button_rim_3_001.edges])
_uv = me_button_rim_3_001.uv_layers.new(name='UVMap')
_uv.uv.foreach_set('vector', [0.5724, 0.0005968, 0.5724, 0.1447, 0.5457, 0.1447, 0.5457, 0.0005923, 0.5457, 0.0005923, 0.5457, 0.1447, 0.519, 0.1447, 0.519, 0.0005791, 0.519, 0.0005791, 0.519, 0.1447, 0.4923, 0.1446, 0.4923, 0.0005576, 0.4923, 0.0005576, 0.4923, 0.1446, 0.4656, 0.1446, 0.4656, 0.0005287, 0.4656, 0.0005287, 0.4656, 0.1446, 0.4388, 0.1446, 0.4388, 0.0004934, 0.4388, 0.0004934, 0.4388, 0.1446, 0.4121, 0.1445, 0.4121, 0.0004532, 0.4121, 0.0004532, 0.4121, 0.1445, 0.3854, 0.1445, 0.3854, 0.0004096, 0.3854, 0.0004096, 0.3854, 0.1445, 0.3587, 0.1444, 0.3587, 0.0003642, 0.3587, 0.0003642, 0.3587, 0.1444, 0.332, 0.1444, 0.332, 0.0003188, 0.332, 0.0003188, 0.332, 0.1444, 0.3053, 0.1443, 0.3053, 0.0002752, 0.3053, 0.0002752, 0.3053, 0.1443, 0.2786, 0.1443, 0.2786, 0.0002349, 0.2786, 0.0002349, 0.2786, 0.1443, 0.2518, 0.1443, 0.2518, 0.0001997, 0.2518, 0.0001997, 0.2518, 0.1443, 0.2251, 0.1442, 0.2251, 0.0001708, 0.2251, 0.0001708, 0.2251, 0.1442, 0.1984, 0.1442, 0.1984, 0.0001492, 0.1984, 0.0001492, 0.1984, 0.1442, 0.1717, 0.1442, 0.1717, 0.000136, 0.1717, 0.000136, 0.1717, 0.1442, 0.145, 0.1442, 0.145, 0.0001315, 0.9999, 0.0001315, 0.9999, 0.1442, 0.9732, 0.1442, 0.9732, 0.000136, 0.9732, 0.000136, 0.9732, 0.1442, 0.9464, 0.1442, 0.9464, 0.0001492, 0.9464, 0.0001492, 0.9464, 0.1442, 0.9197, 0.1442, 0.9197, 0.0001707, 0.9197, 0.0001707, 0.9197, 0.1442, 0.893, 0.1443, 0.893, 0.0001997, 0.893, 0.0001997, 0.893, 0.1443, 0.8663, 0.1443, 0.8663, 0.0002349, 0.8663, 0.0002349, 0.8663, 0.1443, 0.8396, 0.1443, 0.8396, 0.0002751, 0.8396, 0.0002751, 0.8396, 0.1443, 0.8129, 0.1444, 0.8129, 0.0003188, 0.8129, 0.0003188, 0.8129, 0.1444, 0.7861, 0.1444, 0.7861, 0.0003641, 0.7861, 0.0003641, 0.7861, 0.1444, 0.7594, 0.1445, 0.7594, 0.0004095, 0.7594, 0.0004095, 0.7594, 0.1445, 0.7327, 0.1445, 0.7327, 0.0004532, 0.7327, 0.0004532, 0.7327, 0.1445, 0.706, 0.1446, 0.706, 0.0004934, 0.706, 0.0004934, 0.706, 0.1446, 0.6793, 0.1446, 0.6793, 0.0005287, 0.6793, 0.0005287, 0.6793, 0.1446, 0.6526, 0.1446, 0.6526, 0.0005576, 0.6526, 0.0005576, 0.6526, 0.1446, 0.6259, 0.1447, 0.6259, 0.0005791, 0.6259, 0.0005791, 0.6259, 0.1447, 0.5991, 0.1447, 0.5991, 0.0005923, 0.5991, 0.0005923, 0.5991, 0.1447, 0.5724, 0.1447, 0.5724, 0.0005968, 0.208, 0.6974, 0.2302, 0.7122, 0.2233, 0.7234, 0.1989, 0.7072, 0.2801, 0.4301, 0.3068, 0.4301, 0.3084, 0.4425, 0.2791, 0.4425, 0.208, 0.4867, 0.1891, 0.5056, 0.1782, 0.4967, 0.1989, 0.476, 0.4137, 0.3587, 0.4239, 0.334, 0.4369, 0.3371, 0.4256, 0.3642, 0.4146, 0.5278, 0.3998, 0.5056, 0.4094, 0.4967, 0.4256, 0.5211, 0.333, 0.164, 0.3068, 0.1588, 0.3084, 0.1449, 0.3372, 0.1507, 0.334, 0.7224, 0.3587, 0.7122, 0.3643, 0.7234, 0.3372, 0.7347, 0.1579, 0.2811, 0.1579, 0.3078, 0.145, 0.3084, 0.145, 0.2791, 0.1891, 0.6785, 0.208, 0.6974, 0.1989, 0.7072, 0.1782, 0.6864, 0.3068, 0.4301, 0.333, 0.4249, 0.3372, 0.4368, 0.3084, 0.4425, 0.2302, 0.4718, 0.208, 0.4867, 0.1989, 0.476, 0.2233, 0.4597, 0.4239, 0.334, 0.4291, 0.3078, 0.4426, 0.3084, 0.4369, 0.3371, 0.4248, 0.5525, 0.4146, 0.5278, 0.4256, 0.5211, 0.4369, 0.5482, 0.3068, 0.1588, 0.2801, 0.1588, 0.2791, 0.1449, 0.3084, 0.1449, 0.1579, 0.3078, 0.1631, 0.334, 0.1507, 0.3371, 0.145, 0.3084, 0.1742, 0.6563, 0.1891, 0.6785, 0.1782, 0.6864, 0.1619, 0.6621, 0.3078, 0.7276, 0.334, 0.7224, 0.3372, 0.7347, 0.3084, 0.7404, 0.2549, 0.4616, 0.2302, 0.4718, 0.2233, 0.4597, 0.2504, 0.4485, 0.4291, 0.3078, 0.4291, 0.2811, 0.4426, 0.2791, 0.4426, 0.3084, 0.333, 0.4249, 0.3577, 0.4146, 0.3643, 0.4256, 0.3372, 0.4368, 0.43, 0.5787, 0.4248, 0.5525, 0.4369, 0.5482, 0.4426, 0.5769, 0.2801, 0.1588, 0.2539, 0.164, 0.2504, 0.1507, 0.2791, 0.1449, 0.1631, 0.334, 0.1733, 0.3587, 0.1619, 0.3642, 0.1507, 0.3371, 0.164, 0.6316, 0.1742, 0.6563, 0.1619, 0.6621, 0.1507, 0.635, 0.2811, 0.4564, 0.2549, 0.4616, 0.2504, 0.4485, 0.2791, 0.4428, 0.4291, 0.2811, 0.4239, 0.2549, 0.4369, 0.2503, 0.4426, 0.2791, 0.43, 0.6054, 0.43, 0.5787, 0.4426, 0.5769, 0.4426, 0.6062, 0.2539, 0.164, 0.2292, 0.1743, 0.2233, 0.1619, 0.2504, 0.1507, 0.1733, 0.3587, 0.1881, 0.3809, 0.1782, 0.3886, 0.1619, 0.3642, 0.1588, 0.6054, 0.164, 0.6316, 0.1507, 0.635, 0.145, 0.6062, 0.3078, 0.4564, 0.2811, 0.4564, 0.2791, 0.4428, 0.3084, 0.4428, 0.4239, 0.2549, 0.4137, 0.2302, 0.4256, 0.2232, 0.4369, 0.2503, 0.1442, 0.4691, 0.0001315, 0.4691, 0.0001364, 0.4398, 0.1442, 0.4398, 0.1442, 0.4398, 0.0001364, 0.4398, 0.0001509, 0.4105, 0.1442, 0.4105, 0.1442, 0.4105, 0.0001509, 0.4105, 0.0001745, 0.3812, 0.1442, 0.3812, 0.1442, 0.3812, 0.0001745, 0.3812, 0.0002062, 0.3519, 0.1443, 0.3519, 0.1443, 0.3225, 0.0002449, 0.3225, 0.000289, 0.2932, 0.1444, 0.2932, 0.1444, 0.2932, 0.000289, 0.2932, 0.0003369, 0.2639, 0.1444, 0.2639, 0.1444, 0.2639, 0.0003369, 0.2639, 0.0003867, 0.2346, 0.1445, 0.2346, 0.1445, 0.2346, 0.0003867, 0.2346, 0.0004365, 0.2053, 0.1445, 0.2053, 0.1445, 0.2053, 0.0004365, 0.2053, 0.0004843, 0.176, 0.1446, 0.176, 0.1446, 0.176, 0.0004843, 0.176, 0.0005284, 0.1467, 0.1446, 0.1467, 0.1446, 0.1467, 0.0005284, 0.1467, 0.0005671, 0.1174, 0.1446, 0.1174, 0.1446, 0.1174, 0.0005671, 0.1174, 0.0005989, 0.08806, 0.1447, 0.08806, 0.1447, 0.08806, 0.0005989, 0.08806, 0.0006224, 0.05875, 0.1447, 0.05875, 0.1447, 0.05875, 0.0006224, 0.05875, 0.000637, 0.02944, 0.1447, 0.02944, 0.1447, 0.02944, 0.000637, 0.02944, 0.0006419, 0.0001315, 0.1447, 0.0001315, 0.1447, 0.9381, 0.000642, 0.9381, 0.000637, 0.9087, 0.1447, 0.9087, 0.1447, 0.9087, 0.000637, 0.9087, 0.0006225, 0.8794, 0.1447, 0.8794, 0.1447, 0.8794, 0.0006225, 0.8794, 0.0005989, 0.8501, 0.1447, 0.8501, 0.1447, 0.8501, 0.0005989, 0.8501, 0.0005671, 0.8208, 0.1446, 0.8208, 0.1446, 0.8208, 0.0005671, 0.8208, 0.0005285, 0.7915, 0.1446, 0.7915, 0.1446, 0.7915, 0.0005285, 0.7915, 0.0004843, 0.7622, 0.1446, 0.7622, 0.1446, 0.7622, 0.0004843, 0.7622, 0.0004365, 0.7329, 0.1445, 0.7329, 0.1445, 0.7329, 0.0004365, 0.7329, 0.0003867, 0.7036, 0.1445, 0.7036, 0.1445, 0.7036, 0.0003867, 0.7036, 0.0003369, 0.6743, 0.1444, 0.6743, 0.1444, 0.6743, 0.0003369, 0.6743, 0.000289, 0.645, 0.1444, 0.645, 0.1444, 0.645, 0.000289, 0.645, 0.0002449, 0.6156, 0.1443, 0.6156, 0.1443, 0.6156, 0.0002449, 0.6156, 0.0002062, 0.5863, 0.1443, 0.5863, 0.1443, 0.5863, 0.0002062, 0.5863, 0.0001745, 0.557, 0.1442, 0.557, 0.1442, 0.557, 0.0001745, 0.557, 0.0001509, 0.5277, 0.1442, 0.5277, 0.1442, 0.5277, 0.0001509, 0.5277, 0.0001364, 0.4984, 0.1442, 0.4984, 0.1442, 0.4984, 0.0001364, 0.4984, 0.0001315, 0.4691, 0.1442, 0.4691, 0.1631, 0.2549, 0.1579, 0.2811, 0.145, 0.2791, 0.1507, 0.2503, 0.3587, 0.7122, 0.3809, 0.6974, 0.3886, 0.7072, 0.3643, 0.7234, 0.3577, 0.1743, 0.333, 0.164, 0.3372, 0.1507, 0.3643, 0.1619, 0.3998, 0.5056, 0.3809, 0.4867, 0.3886, 0.476, 0.4094, 0.4967, 0.3988, 0.3809, 0.4137, 0.3587, 0.4256, 0.3642, 0.4094, 0.3886, 0.1891, 0.5056, 0.1742, 0.5278, 0.1619, 0.5211, 0.1782, 0.4967, 0.2539, 0.4249, 0.2801, 0.4301, 0.2791, 0.4425, 0.2504, 0.4368, 0.2302, 0.7122, 0.2549, 0.7224, 0.2504, 0.7347, 0.2233, 0.7234, 0.1733, 0.2302, 0.1631, 0.2549, 0.1507, 0.2503, 0.1619, 0.2232, 0.3809, 0.6974, 0.3998, 0.6785, 0.4094, 0.6864, 0.3886, 0.7072, 0.3799, 0.1891, 0.3577, 0.1743, 0.3643, 0.1619, 0.3886, 0.1782, 0.3809, 0.4867, 0.3587, 0.4718, 0.3643, 0.4597, 0.3886, 0.476, 0.3799, 0.3998, 0.3988, 0.3809, 0.4094, 0.3886, 0.3886, 0.4093, 0.1742, 0.5278, 0.164, 0.5525, 0.1507, 0.5482, 0.1619, 0.5211, 0.2292, 0.4146, 0.2539, 0.4249, 0.2504, 0.4368, 0.2233, 0.4256, 0.2549, 0.7224, 0.2811, 0.7276, 0.2791, 0.7404, 0.2504, 0.7347, 0.1881, 0.208, 0.1733, 0.2302, 0.1619, 0.2232, 0.1782, 0.1989, 0.3998, 0.6785, 0.4146, 0.6563, 0.4256, 0.6621, 0.4094, 0.6864, 0.3988, 0.208, 0.3799, 0.1891, 0.3886, 0.1782, 0.4094, 0.1989, 0.3587, 0.4718, 0.334, 0.4616, 0.3372, 0.4485, 0.3643, 0.4597, 0.3577, 0.4146, 0.3799, 0.3998, 0.3886, 0.4093, 0.3643, 0.4256, 0.164, 0.5525, 0.1588, 0.5787, 0.145, 0.5769, 0.1507, 0.5482, 0.207, 0.3998, 0.2292, 0.4146, 0.2233, 0.4256, 0.1989, 0.4093, 0.2811, 0.7276, 0.3078, 0.7276, 0.3084, 0.7404, 0.2791, 0.7404, 0.207, 0.1891, 0.1881, 0.208, 0.1782, 0.1989, 0.1989, 0.1782, 0.4146, 0.6563, 0.4248, 0.6316, 0.4369, 0.635, 0.4256, 0.6621, 0.4137, 0.2302, 0.3988, 0.208, 0.4094, 0.1989, 0.4256, 0.2232, 0.334, 0.4616, 0.3078, 0.4564, 0.3084, 0.4428, 0.3372, 0.4485, 0.1588, 0.5787, 0.1588, 0.6054, 0.145, 0.6062, 0.145, 0.5769, 0.1881, 0.3809, 0.207, 0.3998, 0.1989, 0.4093, 0.1782, 0.3886, 0.2292, 0.1743, 0.207, 0.1891, 0.1989, 0.1782, 0.2233, 0.1619, 0.4248, 0.6316, 0.43, 0.6054, 0.4426, 0.6062, 0.4369, 0.635, 0.1443, 0.3519, 0.0002062, 0.3519, 0.0002449, 0.3225, 0.1443, 0.3225])
me_button_rim_3_001.materials.append(mat_vhscontrolpanel_rim_temp_mat)
me_button_rim_3_001.use_remesh_preserve_volume = False
me_button_rim_3_001.use_remesh_preserve_attributes = False
me_button_rim_3_001.use_mirror_vertex_groups = False
me_button_rim_3_001.update()
me_button_rim_2 = bpy.data.meshes.new('button rim 2')
me_button_rim_2.from_pydata([(0.00397, -0.01143, 0.01996), (0.007788, 0.01009, 0.0188), (0.01131, 0.01009, 0.01692), (0.01131, -0.01143, 0.01692), (0.01692, -0.01143, 0.01131), (0.01996, -0.01143, 0.00397), (-0.007788, -0.01143, -0.0188), (-0.01131, 0.01009, -0.01692), (-0.01692, 0.01009, -0.01131), (-0.01996, -0.01143, 0.00397), (-3.213e-09, -0.01143, 0.02035), (0.01996, 0.01009, -0.00397), (0.01996, -0.01143, -0.00397), (0.01692, 0.01009, -0.01131), (0.01692, -0.01143, -0.01131), (0.01439, -0.01143, -0.01439), (0.007788, 0.01009, -0.0188), (0.007788, -0.01143, -0.0188), (0.00397, 0.01009, -0.01996), (-0.02035, 0.01009, 4.41e-10), (-0.01692, -0.01143, 0.01131), (0.01996, 0.01009, 0.00397), (0.02035, 0.01009, -1.897e-08), (0.02035, -0.01143, -1.985e-08), (0.0188, -0.01143, -0.007788), (0.01131, 0.01009, -0.01692), (0.01131, -0.01143, -0.01692), (-0.0188, 0.01009, 0.007788), (-0.01439, 0.01009, 0.01439), (-0.01131, 0.01009, 0.01692), (0.0188, 0.01009, 0.007788), (0.00397, -0.01143, -0.01996), (-0.007788, 0.01009, -0.0188), (-0.01439, 0.01009, -0.01439), (-0.01996, 0.01009, 0.00397), (0.01439, 0.01009, 0.01439), (0.01692, 0.01009, 0.01131), (0.0188, -0.01143, 0.007788), (0.0188, 0.01009, -0.007788), (0.01439, 0.01009, -0.01439), (-9.844e-09, -0.01143, -0.02035), (-0.01131, -0.01143, -0.01692), (-0.0188, -0.01143, -0.007788), (-0.02035, -0.01143, -4.41e-10), (-0.0188, -0.01143, 0.007788), (-0.01692, 0.01009, 0.01131), (-0.01439, -0.01143, 0.01439), (-0.01131, -0.01143, 0.01692), (-3.213e-09, 0.01009, 0.02035), (0.00397, 0.01009, 0.01996), (-0.01439, -0.01143, -0.01439), (0.007788, -0.01143, 0.0188), (-9.844e-09, 0.01009, -0.02035), (-0.00397, 0.01009, -0.01996), (-0.0188, 0.01009, -0.007788), (-0.01996, 0.01009, -0.00397), (-0.01996, -0.01143, -0.00397), (-0.00397, -0.01143, -0.01996), (-0.007788, 0.01009, 0.0188), (-0.01588, -0.01143, 0.01571), (0.008455, 0.01009, 0.02055), (-0.01249, -0.01143, -0.01864), (-0.01588, 0.01009, 0.01571), (0.01439, -0.01143, 0.01439), (0.02054, -0.01143, -0.008618), (-0.01249, 0.01009, -0.01864), (0.02054, 0.01009, -0.008618), (-0.01865, -0.01143, 0.01233), (-8.945e-05, -0.01143, 0.02225), (0.004266, -0.01143, 0.02182), (-0.008634, -0.01143, -0.0207), (-0.01865, 0.01009, 0.01233), (0.004266, 0.01009, 0.02182), (-8.945e-05, 0.01009, 0.02225), (0.02181, -0.01143, -0.004429), (-0.008634, 0.01009, -0.0207), (0.02181, 0.01009, -0.004429), (-0.02072, -0.01143, 0.008471), (-0.004445, -0.01143, -0.02197), (-0.02072, 0.01009, 0.008471), (0.02181, -0.01143, 0.004282), (-0.01692, -0.01143, -0.01131), (0.02224, -0.01143, -7.342e-05), (-0.004445, 0.01009, -0.02197), (-8.945e-05, 0.01009, -0.0224), (0.02224, 0.01009, -7.342e-05), (0.02181, 0.01009, 0.004282), (-0.02242, -0.01143, -7.34e-05), (-0.02199, -0.01143, 0.004282), (0.004266, -0.01143, -0.02197), (-8.945e-05, -0.01143, -0.0224), (-0.007788, -0.01143, 0.0188), (-0.02199, 0.01009, 0.004282), (-0.00397, 0.01009, 0.01996), (-0.00397, -0.01143, 0.01996), (-0.02242, 0.01009, -7.34e-05), (0.008455, -0.01143, 0.02055), (0.01231, 0.01009, 0.01849), (0.01231, -0.01143, 0.01849), (0.0157, -0.01143, 0.01571), (0.01847, 0.01009, 0.01233), (0.01847, -0.01143, 0.01233), (0.02054, 0.01009, 0.008471), (0.02054, -0.01143, 0.008471), (0.01847, 0.01009, -0.01248), (0.01847, -0.01143, -0.01248), (0.0157, 0.01009, -0.01586), (0.0157, -0.01143, -0.01586), (0.01231, 0.01009, -0.01864), (0.01231, -0.01143, -0.01864), (0.008455, 0.01009, -0.0207), (0.008455, -0.01143, -0.0207), (0.004266, 0.01009, -0.02197), (-0.01588, 0.01009, -0.01586), (-0.01588, -0.01143, -0.01586), (-0.01865, 0.01009, -0.01248), (-0.01865, -0.01143, -0.01248), (-0.02072, 0.01009, -0.008618), (-0.02072, -0.01143, -0.008618), (-0.02199, 0.01009, -0.004429), (-0.02199, -0.01143, -0.004429), (-0.01249, 0.01009, 0.01849), (-0.01249, -0.01143, 0.01849), (-0.008634, 0.01009, 0.02055), (-0.008634, -0.01143, 0.02055), (-0.004445, 0.01009, 0.02182), (-0.004445, -0.01143, 0.02182), (0.0157, 0.01009, 0.01571)], [], [(48, 10, 0, 49), (49, 0, 51, 1), (1, 51, 3, 2), (2, 3, 63, 35), (35, 63, 4, 36), (36, 4, 37, 30), (30, 37, 5, 21), (21, 5, 23, 22), (22, 23, 12, 11), (11, 12, 24, 38), (38, 24, 14, 13), (13, 14, 15, 39), (39, 15, 26, 25), (25, 26, 17, 16), (16, 17, 31, 18), (18, 31, 40, 52), (52, 40, 57, 53), (53, 57, 6, 32), (32, 6, 41, 7), (7, 41, 50, 33), (33, 50, 81, 8), (8, 81, 42, 54), (54, 42, 56, 55), (55, 56, 43, 19), (19, 43, 9, 34), (34, 9, 44, 27), (27, 44, 20, 45), (45, 20, 46, 28), (28, 46, 47, 29), (29, 47, 91, 58), (58, 91, 94, 93), (93, 94, 10, 48), (46, 47, 122, 59), (2, 1, 60, 97), (41, 50, 114, 61), (29, 28, 62, 121), (24, 14, 105, 64), (33, 7, 65, 113), (0, 51, 96, 69), (13, 38, 66, 104), (20, 46, 59, 67), (1, 49, 72, 60), (6, 41, 61, 70), (28, 45, 71, 62), (12, 24, 64, 74), (7, 32, 75, 65), (38, 11, 76, 66), (44, 20, 67, 77), (10, 0, 69, 68), (57, 6, 70, 78), (45, 27, 79, 71), (49, 48, 73, 72), (23, 12, 74, 82), (32, 53, 83, 75), (11, 22, 85, 76), (9, 44, 77, 88), (40, 57, 78, 90), (27, 34, 92, 79), (5, 23, 82, 80), (53, 52, 84, 83), (22, 21, 86, 85), (43, 9, 88, 87), (31, 40, 90, 89), (34, 19, 95, 92), (73, 68, 69, 72), (72, 69, 96, 60), (60, 96, 98, 97), (97, 98, 99, 127), (100, 101, 103, 102), (102, 103, 80, 86), (86, 80, 82, 85), (85, 82, 74, 76), (76, 74, 64, 66), (66, 64, 105, 104), (104, 105, 107, 106), (106, 107, 109, 108), (108, 109, 111, 110), (110, 111, 89, 112), (112, 89, 90, 84), (84, 90, 78, 83), (83, 78, 70, 75), (75, 70, 61, 65), (65, 61, 114, 113), (113, 114, 116, 115), (115, 116, 118, 117), (117, 118, 120, 119), (119, 120, 87, 95), (95, 87, 88, 92), (92, 88, 77, 79), (79, 77, 67, 71), (71, 67, 59, 62), (62, 59, 122, 121), (121, 122, 124, 123), (123, 124, 126, 125), (125, 126, 68, 73), (39, 13, 104, 106), (51, 3, 98, 96), (8, 33, 113, 115), (14, 15, 107, 105), (58, 29, 121, 123), (50, 81, 116, 114), (35, 2, 97, 127), (47, 91, 124, 122), (25, 39, 106, 108), (3, 63, 99, 98), (54, 8, 115, 117), (15, 26, 109, 107), (93, 58, 123, 125), (81, 42, 118, 116), (36, 35, 127, 100), (91, 94, 126, 124), (16, 25, 108, 110), (63, 4, 101, 99), (55, 54, 117, 119), (26, 17, 111, 109), (48, 93, 125, 73), (42, 56, 120, 118), (30, 36, 100, 102), (94, 10, 68, 126), (18, 16, 110, 112), (4, 37, 103, 101), (19, 55, 119, 95), (17, 31, 89, 111), (56, 43, 87, 120), (21, 30, 102, 86), (52, 18, 112, 84), (37, 5, 80, 103), (127, 99, 101, 100)])
me_button_rim_2.polygons.foreach_set('use_smooth', [1, 1, 1, 1, 1, 1, 1, 1, 1, 1, 1, 1, 1, 1, 1, 1, 1, 1, 1, 1, 1, 1, 1, 1, 1, 1, 1, 1, 1, 1, 1, 1, 0, 1, 0, 1, 0, 1, 0, 1, 0, 1, 0, 1, 0, 1, 1, 0, 0, 0, 1, 1, 0, 1, 1, 0, 0, 1, 0, 1, 1, 0, 0, 1, 1, 1, 1, 1, 1, 1, 1, 1, 1, 1, 1, 1, 1, 1, 1, 1, 1, 1, 1, 1, 1, 1, 1, 1, 1, 1, 1, 1, 1, 1, 1, 1, 0, 1, 0, 1, 0, 1, 0, 1, 0, 1, 0, 1, 0, 1, 0, 1, 0, 1, 0, 1, 0, 1, 0, 1, 0, 1, 0, 0, 1, 1, 0, 1])
_k = set([(0, 10), (0, 51), (1, 2), (1, 49), (2, 35), (3, 51), (3, 63), (4, 37), (4, 63), (5, 23), (5, 37), (6, 41), (6, 57), (7, 32), (7, 33), (8, 33), (8, 54), (9, 43), (9, 44), (10, 94), (11, 22), (11, 38), (12, 23), (12, 24), (13, 38), (13, 39), (14, 15), (14, 24), (15, 26), (16, 18), (16, 25), (17, 26), (17, 31), (18, 52), (19, 34), (19, 55), (20, 44), (20, 46), (21, 22), (21, 30), (25, 39), (27, 34), (27, 45), (28, 29), (28, 45), (29, 58), (30, 36), (31, 40), (32, 53), (35, 36), (40, 57), (41, 50), (42, 56), (42, 81), (43, 56), (46, 47), (47, 91), (48, 49), (48, 93), (50, 81), (52, 53), (54, 55), (58, 93), (59, 67), (59, 122), (60, 72), (60, 97), (61, 70), (61, 114), (62, 71), (62, 121), (64, 74), (64, 105), (65, 75), (65, 113), (66, 76), (66, 104), (67, 77), (68, 69), (68, 126), (69, 96), (70, 78), (71, 79), (72, 73), (73, 125), (74, 82), (75, 83), (76, 85), (77, 88), (78, 90), (79, 92), (80, 82), (80, 103), (83, 84), (84, 112), (85, 86), (86, 102), (87, 88), (87, 120), (89, 90), (89, 111), (91, 94), (92, 95), (95, 119), (96, 98), (97, 127), (98, 99), (99, 101), (100, 102), (100, 127), (101, 103), (104, 106), (105, 107), (106, 108), (107, 109), (108, 110), (109, 111), (110, 112), (113, 115), (114, 116), (115, 117), (116, 118), (117, 119), (118, 120), (121, 123), (122, 124), (123, 125), (124, 126)])
me_button_rim_2.attributes.new('sharp_edge', 'BOOLEAN', 'EDGE').data.foreach_set('value', [ (min(e.vertices), max(e.vertices)) in _k for e in me_button_rim_2.edges])
_uv = me_button_rim_2.uv_layers.new(name='UVMap')
_uv.uv.foreach_set('vector', [0.5722, 0.1443, 0.5722, 0.0001314, 0.5989, 0.0001314, 0.5989, 0.1443, 0.5989, 0.1443, 0.5989, 0.0001314, 0.6257, 0.0001314, 0.6257, 0.1443, 0.6257, 0.1443, 0.6257, 0.0001314, 0.6524, 0.0001314, 0.6524, 0.1443, 0.6524, 0.1443, 0.6524, 0.0001314, 0.6791, 0.0001315, 0.6791, 0.1443, 0.6791, 0.1443, 0.6791, 0.0001315, 0.7059, 0.0001315, 0.7059, 0.1443, 0.7059, 0.1443, 0.7059, 0.0001315, 0.7326, 0.0001316, 0.7326, 0.1443, 0.7326, 0.1443, 0.7326, 0.0001316, 0.7593, 0.0001316, 0.7593, 0.1443, 0.7593, 0.1443, 0.7593, 0.0001316, 0.786, 0.0001317, 0.786, 0.1443, 0.786, 0.1443, 0.786, 0.0001317, 0.8128, 0.0001318, 0.8128, 0.1443, 0.8128, 0.1443, 0.8128, 0.0001318, 0.8395, 0.0001319, 0.8395, 0.1443, 0.8395, 0.1443, 0.8395, 0.0001319, 0.8662, 0.000132, 0.8662, 0.1443, 0.8662, 0.1443, 0.8662, 0.000132, 0.893, 0.0001321, 0.893, 0.1443, 0.893, 0.1443, 0.893, 0.0001321, 0.9197, 0.0001322, 0.9197, 0.1443, 0.9197, 0.1443, 0.9197, 0.0001322, 0.9464, 0.0001324, 0.9464, 0.1443, 0.9464, 0.1443, 0.9464, 0.0001324, 0.9731, 0.0001325, 0.9731, 0.1443, 0.9731, 0.1443, 0.9731, 0.0001325, 0.9999, 0.0001327, 0.9999, 0.1443, 0.1445, 0.1443, 0.1445, 0.0001327, 0.1713, 0.0001326, 0.1713, 0.1443, 0.1713, 0.1443, 0.1713, 0.0001326, 0.198, 0.0001324, 0.198, 0.1443, 0.198, 0.1443, 0.198, 0.0001324, 0.2247, 0.0001323, 0.2247, 0.1443, 0.2247, 0.1443, 0.2247, 0.0001323, 0.2515, 0.0001322, 0.2515, 0.1443, 0.2515, 0.1443, 0.2515, 0.0001322, 0.2782, 0.0001321, 0.2782, 0.1443, 0.2782, 0.1443, 0.2782, 0.0001321, 0.3049, 0.000132, 0.3049, 0.1443, 0.3049, 0.1443, 0.3049, 0.000132, 0.3316, 0.0001319, 0.3316, 0.1443, 0.3316, 0.1443, 0.3316, 0.0001319, 0.3584, 0.0001318, 0.3584, 0.1443, 0.3584, 0.1443, 0.3584, 0.0001318, 0.3851, 0.0001317, 0.3851, 0.1443, 0.3851, 0.1443, 0.3851, 0.0001317, 0.4118, 0.0001317, 0.4118, 0.1443, 0.4118, 0.1443, 0.4118, 0.0001317, 0.4386, 0.0001316, 0.4386, 0.1443, 0.4386, 0.1443, 0.4386, 0.0001316, 0.4653, 0.0001316, 0.4653, 0.1443, 0.4653, 0.1443, 0.4653, 0.0001316, 0.492, 0.0001315, 0.492, 0.1443, 0.492, 0.1443, 0.492, 0.0001315, 0.5187, 0.0001315, 0.5187, 0.1443, 0.5187, 0.1443, 0.5187, 0.0001315, 0.5455, 0.0001315, 0.5455, 0.1443, 0.5455, 0.1443, 0.5455, 0.0001315, 0.5722, 0.0001314, 0.5722, 0.1443, 0.2076, 0.3992, 0.2298, 0.4141, 0.2229, 0.4253, 0.1985, 0.4091, 0.5778, 0.4298, 0.6045, 0.4298, 0.6061, 0.4423, 0.5768, 0.4423, 0.2076, 0.1884, 0.1887, 0.2073, 0.1778, 0.1985, 0.1985, 0.1778, 0.7114, 0.3584, 0.7216, 0.3337, 0.7346, 0.3368, 0.7233, 0.3639, 0.4143, 0.2296, 0.3995, 0.2073, 0.409, 0.1985, 0.4253, 0.2229, 0.6307, 0.1637, 0.6045, 0.1584, 0.6061, 0.1445, 0.6348, 0.1503, 0.3336, 0.4243, 0.3583, 0.4141, 0.3639, 0.4253, 0.3368, 0.4366, 0.4554, 0.2808, 0.4554, 0.3075, 0.4425, 0.3081, 0.4425, 0.2788, 0.1887, 0.3803, 0.2076, 0.3992, 0.1985, 0.4091, 0.1778, 0.3883, 0.6045, 0.4298, 0.6307, 0.4246, 0.6348, 0.4366, 0.6061, 0.4423, 0.2298, 0.1736, 0.2076, 0.1884, 0.1985, 0.1778, 0.2229, 0.1615, 0.7216, 0.3337, 0.7268, 0.3075, 0.7403, 0.3081, 0.7346, 0.3368, 0.4245, 0.2543, 0.4143, 0.2296, 0.4253, 0.2229, 0.4366, 0.25, 0.6045, 0.1584, 0.5778, 0.1584, 0.5768, 0.1445, 0.6061, 0.1445, 0.4554, 0.3075, 0.4606, 0.3337, 0.4483, 0.3368, 0.4425, 0.3081, 0.1738, 0.3581, 0.1887, 0.3803, 0.1778, 0.3883, 0.1615, 0.3639, 0.3074, 0.4295, 0.3336, 0.4243, 0.3368, 0.4366, 0.3081, 0.4423, 0.2545, 0.1634, 0.2298, 0.1736, 0.2229, 0.1615, 0.25, 0.1503, 0.7268, 0.3075, 0.7268, 0.2808, 0.7403, 0.2788, 0.7403, 0.3081, 0.6307, 0.4246, 0.6554, 0.4144, 0.6619, 0.4253, 0.6348, 0.4366, 0.4298, 0.2805, 0.4245, 0.2543, 0.4366, 0.25, 0.4423, 0.2788, 0.5778, 0.1584, 0.5515, 0.1637, 0.548, 0.1503, 0.5768, 0.1445, 0.4606, 0.3337, 0.4709, 0.3584, 0.4595, 0.3639, 0.4483, 0.3368, 0.1636, 0.3334, 0.1738, 0.3581, 0.1615, 0.3639, 0.1503, 0.3368, 0.2807, 0.1582, 0.2545, 0.1634, 0.25, 0.1503, 0.2788, 0.1445, 0.7268, 0.2808, 0.7216, 0.2546, 0.7346, 0.25, 0.7403, 0.2788, 0.4298, 0.3072, 0.4298, 0.2805, 0.4423, 0.2788, 0.4423, 0.3081, 0.5515, 0.1637, 0.5268, 0.1739, 0.5209, 0.1615, 0.548, 0.1503, 0.4709, 0.3584, 0.4857, 0.3806, 0.4758, 0.3883, 0.4595, 0.3639, 0.1584, 0.3072, 0.1636, 0.3334, 0.1503, 0.3368, 0.1445, 0.3081, 0.3074, 0.1582, 0.2807, 0.1582, 0.2788, 0.1445, 0.3081, 0.1445, 0.7216, 0.2546, 0.7114, 0.2299, 0.7233, 0.2229, 0.7346, 0.25, 0.1443, 0.4693, 0.0001326, 0.4693, 0.0001326, 0.44, 0.1443, 0.44, 0.1443, 0.44, 0.0001326, 0.44, 0.0001326, 0.4107, 0.1443, 0.4107, 0.1443, 0.4107, 0.0001326, 0.4107, 0.0001325, 0.3814, 0.1443, 0.3814, 0.1443, 0.3814, 0.0001325, 0.3814, 0.0001325, 0.352, 0.1443, 0.352, 0.1443, 0.3227, 0.0001324, 0.3227, 0.0001323, 0.2934, 0.1443, 0.2934, 0.1443, 0.2934, 0.0001323, 0.2934, 0.0001322, 0.2641, 0.1443, 0.2641, 0.1443, 0.2641, 0.0001322, 0.2641, 0.0001322, 0.2347, 0.1443, 0.2347, 0.1443, 0.2347, 0.0001322, 0.2347, 0.0001321, 0.2054, 0.1443, 0.2054, 0.1443, 0.2054, 0.0001321, 0.2054, 0.000132, 0.1761, 0.1443, 0.1761, 0.1443, 0.1761, 0.000132, 0.1761, 0.0001319, 0.1468, 0.1443, 0.1468, 0.1443, 0.1468, 0.0001319, 0.1468, 0.0001318, 0.1174, 0.1443, 0.1174, 0.1443, 0.1174, 0.0001318, 0.1174, 0.0001317, 0.08811, 0.1443, 0.08811, 0.1443, 0.08811, 0.0001317, 0.08811, 0.0001316, 0.05878, 0.1443, 0.05878, 0.1443, 0.05878, 0.0001316, 0.05878, 0.0001315, 0.02946, 0.1443, 0.02946, 0.1443, 0.02946, 0.0001315, 0.02946, 0.0001314, 0.0001319, 0.1443, 0.0001314, 0.1443, 0.9385, 0.0001324, 0.9385, 0.0001325, 0.9092, 0.1443, 0.9092, 0.1443, 0.9092, 0.0001325, 0.9092, 0.0001325, 0.8799, 0.1443, 0.8799, 0.1443, 0.8799, 0.0001325, 0.8799, 0.0001325, 0.8506, 0.1443, 0.8506, 0.1443, 0.8506, 0.0001325, 0.8506, 0.0001325, 0.8212, 0.1443, 0.8212, 0.1443, 0.8212, 0.0001325, 0.8212, 0.0001325, 0.7919, 0.1443, 0.7919, 0.1443, 0.7919, 0.0001325, 0.7919, 0.0001326, 0.7626, 0.1443, 0.7626, 0.1443, 0.7626, 0.0001326, 0.7626, 0.0001326, 0.7333, 0.1443, 0.7333, 0.1443, 0.7333, 0.0001326, 0.7333, 0.0001326, 0.7039, 0.1443, 0.7039, 0.1443, 0.7039, 0.0001326, 0.7039, 0.0001326, 0.6746, 0.1443, 0.6746, 0.1443, 0.6746, 0.0001326, 0.6746, 0.0001327, 0.6453, 0.1443, 0.6453, 0.1443, 0.6453, 0.0001327, 0.6453, 0.0001327, 0.616, 0.1443, 0.616, 0.1443, 0.616, 0.0001327, 0.616, 0.0001327, 0.5866, 0.1443, 0.5866, 0.1443, 0.5866, 0.0001327, 0.5866, 0.0001327, 0.5573, 0.1443, 0.5573, 0.1443, 0.5573, 0.0001327, 0.5573, 0.0001327, 0.528, 0.1443, 0.528, 0.1443, 0.528, 0.0001327, 0.528, 0.0001327, 0.4987, 0.1443, 0.4987, 0.1443, 0.4987, 0.0001327, 0.4987, 0.0001326, 0.4693, 0.1443, 0.4693, 0.4606, 0.2546, 0.4554, 0.2808, 0.4425, 0.2788, 0.4483, 0.25, 0.3583, 0.4141, 0.3806, 0.3992, 0.3883, 0.4091, 0.3639, 0.4253, 0.6554, 0.1739, 0.6307, 0.1637, 0.6348, 0.1503, 0.6619, 0.1615, 0.3995, 0.2073, 0.3806, 0.1884, 0.3883, 0.1778, 0.409, 0.1985, 0.6965, 0.3806, 0.7114, 0.3584, 0.7233, 0.3639, 0.7071, 0.3883, 0.1887, 0.2073, 0.1738, 0.2296, 0.1615, 0.2229, 0.1778, 0.1985, 0.5515, 0.4246, 0.5778, 0.4298, 0.5768, 0.4423, 0.548, 0.4366, 0.2298, 0.4141, 0.2545, 0.4243, 0.25, 0.4366, 0.2229, 0.4253, 0.4709, 0.2299, 0.4606, 0.2546, 0.4483, 0.25, 0.4595, 0.2229, 0.3806, 0.3992, 0.3995, 0.3803, 0.409, 0.3883, 0.3883, 0.4091, 0.6776, 0.1887, 0.6554, 0.1739, 0.6619, 0.1615, 0.6863, 0.1778, 0.3806, 0.1884, 0.3583, 0.1736, 0.3639, 0.1615, 0.3883, 0.1778, 0.6776, 0.3995, 0.6965, 0.3806, 0.7071, 0.3883, 0.6863, 0.4091, 0.1738, 0.2296, 0.1636, 0.2543, 0.1503, 0.25, 0.1615, 0.2229, 0.5268, 0.4144, 0.5515, 0.4246, 0.548, 0.4366, 0.5209, 0.4253, 0.2545, 0.4243, 0.2807, 0.4295, 0.2788, 0.4423, 0.25, 0.4366, 0.4857, 0.2076, 0.4709, 0.2299, 0.4595, 0.2229, 0.4758, 0.1985, 0.3995, 0.3803, 0.4143, 0.3581, 0.4253, 0.3639, 0.409, 0.3883, 0.6965, 0.2076, 0.6776, 0.1887, 0.6863, 0.1778, 0.7071, 0.1985, 0.3583, 0.1736, 0.3336, 0.1634, 0.3368, 0.1503, 0.3639, 0.1615, 0.6554, 0.4144, 0.6776, 0.3995, 0.6863, 0.4091, 0.6619, 0.4253, 0.1636, 0.2543, 0.1584, 0.2805, 0.1445, 0.2788, 0.1503, 0.25, 0.5046, 0.3995, 0.5268, 0.4144, 0.5209, 0.4253, 0.4965, 0.4091, 0.2807, 0.4295, 0.3074, 0.4295, 0.3081, 0.4423, 0.2788, 0.4423, 0.5046, 0.1887, 0.4857, 0.2076, 0.4758, 0.1985, 0.4965, 0.1778, 0.4143, 0.3581, 0.4245, 0.3334, 0.4366, 0.3368, 0.4253, 0.3639, 0.7114, 0.2299, 0.6965, 0.2076, 0.7071, 0.1985, 0.7233, 0.2229, 0.3336, 0.1634, 0.3074, 0.1582, 0.3081, 0.1445, 0.3368, 0.1503, 0.1584, 0.2805, 0.1584, 0.3072, 0.1445, 0.3081, 0.1445, 0.2788, 0.4857, 0.3806, 0.5046, 0.3995, 0.4965, 0.4091, 0.4758, 0.3883, 0.5268, 0.1739, 0.5046, 0.1887, 0.4965, 0.1778, 0.5209, 0.1615, 0.4245, 0.3334, 0.4298, 0.3072, 0.4423, 0.3081, 0.4366, 0.3368, 0.1443, 0.352, 0.0001325, 0.352, 0.0001324, 0.3227, 0.1443, 0.3227])
me_button_rim_2.materials.append(mat_vhscontrolpanel_rim_temp_mat)
me_button_rim_2.use_remesh_preserve_volume = False
me_button_rim_2.use_remesh_preserve_attributes = False
me_button_rim_2.use_mirror_vertex_groups = False
me_button_rim_2.update()
me_button_rim_3 = bpy.data.meshes.new('button rim 3')
me_button_rim_3.from_pydata([(0.00397, -0.01143, 0.01996), (0.007788, 0.01009, 0.0188), (0.01131, 0.01009, 0.01692), (0.01131, -0.01143, 0.01692), (0.01692, -0.01143, 0.01131), (0.01996, -0.01143, 0.00397), (-0.007788, -0.01143, -0.0188), (-0.01131, 0.01009, -0.01692), (-0.01692, 0.01009, -0.01131), (-0.01996, -0.01143, 0.00397), (-3.213e-09, -0.01143, 0.02035), (0.01996, 0.01009, -0.00397), (0.01996, -0.01143, -0.00397), (0.01692, 0.01009, -0.01131), (0.01692, -0.01143, -0.01131), (0.01439, -0.01143, -0.01439), (0.007788, 0.01009, -0.0188), (0.007788, -0.01143, -0.0188), (0.00397, 0.01009, -0.01996), (-0.02035, 0.01009, 4.41e-10), (-0.01692, -0.01143, 0.01131), (0.01996, 0.01009, 0.00397), (0.02035, 0.01009, -1.897e-08), (0.02035, -0.01143, -1.985e-08), (0.0188, -0.01143, -0.007788), (0.01131, 0.01009, -0.01692), (0.01131, -0.01143, -0.01692), (-0.0188, 0.01009, 0.007788), (-0.01439, 0.01009, 0.01439), (-0.01131, 0.01009, 0.01692), (0.0188, 0.01009, 0.007788), (0.00397, -0.01143, -0.01996), (-0.007788, 0.01009, -0.0188), (-0.01439, 0.01009, -0.01439), (-0.01996, 0.01009, 0.00397), (0.01439, 0.01009, 0.01439), (0.01692, 0.01009, 0.01131), (0.0188, -0.01143, 0.007788), (0.0188, 0.01009, -0.007788), (0.01439, 0.01009, -0.01439), (-9.844e-09, -0.01143, -0.02035), (-0.01131, -0.01143, -0.01692), (-0.0188, -0.01143, -0.007788), (-0.02035, -0.01143, -4.41e-10), (-0.0188, -0.01143, 0.007788), (-0.01692, 0.01009, 0.01131), (-0.01439, -0.01143, 0.01439), (-0.01131, -0.01143, 0.01692), (-3.213e-09, 0.01009, 0.02035), (0.00397, 0.01009, 0.01996), (-0.01439, -0.01143, -0.01439), (0.007788, -0.01143, 0.0188), (-9.844e-09, 0.01009, -0.02035), (-0.00397, 0.01009, -0.01996), (-0.0188, 0.01009, -0.007788), (-0.01996, 0.01009, -0.00397), (-0.01996, -0.01143, -0.00397), (-0.00397, -0.01143, -0.01996), (-0.007788, 0.01009, 0.0188), (-0.01588, -0.01143, 0.01571), (0.008455, 0.01009, 0.02055), (-0.01249, -0.01143, -0.01864), (-0.01588, 0.01009, 0.01571), (0.01439, -0.01143, 0.01439), (0.02054, -0.01143, -0.008618), (-0.01249, 0.01009, -0.01864), (0.02054, 0.01009, -0.008618), (-0.01865, -0.01143, 0.01233), (-8.945e-05, -0.01143, 0.02225), (0.004266, -0.01143, 0.02182), (-0.008634, -0.01143, -0.0207), (-0.01865, 0.01009, 0.01233), (0.004266, 0.01009, 0.02182), (-8.945e-05, 0.01009, 0.02225), (0.02181, -0.01143, -0.004429), (-0.008634, 0.01009, -0.0207), (0.02181, 0.01009, -0.004429), (-0.02072, -0.01143, 0.008471), (-0.004445, -0.01143, -0.02197), (-0.02072, 0.01009, 0.008471), (0.02181, -0.01143, 0.004282), (-0.01692, -0.01143, -0.01131), (0.02224, -0.01143, -7.342e-05), (-0.004445, 0.01009, -0.02197), (-8.945e-05, 0.01009, -0.0224), (0.02224, 0.01009, -7.342e-05), (0.02181, 0.01009, 0.004282), (-0.02242, -0.01143, -7.34e-05), (-0.02199, -0.01143, 0.004282), (0.004266, -0.01143, -0.02197), (-8.945e-05, -0.01143, -0.0224), (-0.007788, -0.01143, 0.0188), (-0.02199, 0.01009, 0.004282), (-0.00397, 0.01009, 0.01996), (-0.00397, -0.01143, 0.01996), (-0.02242, 0.01009, -7.34e-05), (0.008455, -0.01143, 0.02055), (0.01231, 0.01009, 0.01849), (0.01231, -0.01143, 0.01849), (0.0157, -0.01143, 0.01571), (0.01847, 0.01009, 0.01233), (0.01847, -0.01143, 0.01233), (0.02054, 0.01009, 0.008471), (0.02054, -0.01143, 0.008471), (0.01847, 0.01009, -0.01248), (0.01847, -0.01143, -0.01248), (0.0157, 0.01009, -0.01586), (0.0157, -0.01143, -0.01586), (0.01231, 0.01009, -0.01864), (0.01231, -0.01143, -0.01864), (0.008455, 0.01009, -0.0207), (0.008455, -0.01143, -0.0207), (0.004266, 0.01009, -0.02197), (-0.01588, 0.01009, -0.01586), (-0.01588, -0.01143, -0.01586), (-0.01865, 0.01009, -0.01248), (-0.01865, -0.01143, -0.01248), (-0.02072, 0.01009, -0.008618), (-0.02072, -0.01143, -0.008618), (-0.02199, 0.01009, -0.004429), (-0.02199, -0.01143, -0.004429), (-0.01249, 0.01009, 0.01849), (-0.01249, -0.01143, 0.01849), (-0.008634, 0.01009, 0.02055), (-0.008634, -0.01143, 0.02055), (-0.004445, 0.01009, 0.02182), (-0.004445, -0.01143, 0.02182), (0.0157, 0.01009, 0.01571)], [], [(48, 10, 0, 49), (49, 0, 51, 1), (1, 51, 3, 2), (2, 3, 63, 35), (35, 63, 4, 36), (36, 4, 37, 30), (30, 37, 5, 21), (21, 5, 23, 22), (22, 23, 12, 11), (11, 12, 24, 38), (38, 24, 14, 13), (13, 14, 15, 39), (39, 15, 26, 25), (25, 26, 17, 16), (16, 17, 31, 18), (18, 31, 40, 52), (52, 40, 57, 53), (53, 57, 6, 32), (32, 6, 41, 7), (7, 41, 50, 33), (33, 50, 81, 8), (8, 81, 42, 54), (54, 42, 56, 55), (55, 56, 43, 19), (19, 43, 9, 34), (34, 9, 44, 27), (27, 44, 20, 45), (45, 20, 46, 28), (28, 46, 47, 29), (29, 47, 91, 58), (58, 91, 94, 93), (93, 94, 10, 48), (46, 47, 122, 59), (2, 1, 60, 97), (41, 50, 114, 61), (29, 28, 62, 121), (24, 14, 105, 64), (33, 7, 65, 113), (0, 51, 96, 69), (13, 38, 66, 104), (20, 46, 59, 67), (1, 49, 72, 60), (6, 41, 61, 70), (28, 45, 71, 62), (12, 24, 64, 74), (7, 32, 75, 65), (38, 11, 76, 66), (44, 20, 67, 77), (10, 0, 69, 68), (57, 6, 70, 78), (45, 27, 79, 71), (49, 48, 73, 72), (23, 12, 74, 82), (32, 53, 83, 75), (11, 22, 85, 76), (9, 44, 77, 88), (40, 57, 78, 90), (27, 34, 92, 79), (5, 23, 82, 80), (53, 52, 84, 83), (22, 21, 86, 85), (43, 9, 88, 87), (31, 40, 90, 89), (34, 19, 95, 92), (73, 68, 69, 72), (72, 69, 96, 60), (60, 96, 98, 97), (97, 98, 99, 127), (100, 101, 103, 102), (102, 103, 80, 86), (86, 80, 82, 85), (85, 82, 74, 76), (76, 74, 64, 66), (66, 64, 105, 104), (104, 105, 107, 106), (106, 107, 109, 108), (108, 109, 111, 110), (110, 111, 89, 112), (112, 89, 90, 84), (84, 90, 78, 83), (83, 78, 70, 75), (75, 70, 61, 65), (65, 61, 114, 113), (113, 114, 116, 115), (115, 116, 118, 117), (117, 118, 120, 119), (119, 120, 87, 95), (95, 87, 88, 92), (92, 88, 77, 79), (79, 77, 67, 71), (71, 67, 59, 62), (62, 59, 122, 121), (121, 122, 124, 123), (123, 124, 126, 125), (125, 126, 68, 73), (39, 13, 104, 106), (51, 3, 98, 96), (8, 33, 113, 115), (14, 15, 107, 105), (58, 29, 121, 123), (50, 81, 116, 114), (35, 2, 97, 127), (47, 91, 124, 122), (25, 39, 106, 108), (3, 63, 99, 98), (54, 8, 115, 117), (15, 26, 109, 107), (93, 58, 123, 125), (81, 42, 118, 116), (36, 35, 127, 100), (91, 94, 126, 124), (16, 25, 108, 110), (63, 4, 101, 99), (55, 54, 117, 119), (26, 17, 111, 109), (48, 93, 125, 73), (42, 56, 120, 118), (30, 36, 100, 102), (94, 10, 68, 126), (18, 16, 110, 112), (4, 37, 103, 101), (19, 55, 119, 95), (17, 31, 89, 111), (56, 43, 87, 120), (21, 30, 102, 86), (52, 18, 112, 84), (37, 5, 80, 103), (127, 99, 101, 100)])
me_button_rim_3.polygons.foreach_set('use_smooth', [1, 1, 1, 1, 1, 1, 1, 1, 1, 1, 1, 1, 1, 1, 1, 1, 1, 1, 1, 1, 1, 1, 1, 1, 1, 1, 1, 1, 1, 1, 1, 1, 0, 1, 0, 1, 0, 1, 0, 1, 0, 1, 0, 1, 0, 1, 1, 0, 0, 0, 1, 1, 0, 1, 1, 0, 0, 1, 0, 1, 1, 0, 0, 1, 1, 1, 1, 1, 1, 1, 1, 1, 1, 1, 1, 1, 1, 1, 1, 1, 1, 1, 1, 1, 1, 1, 1, 1, 1, 1, 1, 1, 1, 1, 1, 1, 0, 1, 0, 1, 0, 1, 0, 1, 0, 1, 0, 1, 0, 1, 0, 1, 0, 1, 0, 1, 0, 1, 0, 1, 0, 1, 0, 0, 1, 1, 0, 1])
_k = set([(0, 10), (0, 51), (1, 2), (1, 49), (2, 35), (3, 51), (3, 63), (4, 37), (4, 63), (5, 23), (5, 37), (6, 41), (6, 57), (7, 32), (7, 33), (8, 33), (8, 54), (9, 43), (9, 44), (10, 94), (11, 22), (11, 38), (12, 23), (12, 24), (13, 38), (13, 39), (14, 15), (14, 24), (15, 26), (16, 18), (16, 25), (17, 26), (17, 31), (18, 52), (19, 34), (19, 55), (20, 44), (20, 46), (21, 22), (21, 30), (25, 39), (27, 34), (27, 45), (28, 29), (28, 45), (29, 58), (30, 36), (31, 40), (32, 53), (35, 36), (40, 57), (41, 50), (42, 56), (42, 81), (43, 56), (46, 47), (47, 91), (48, 49), (48, 93), (50, 81), (52, 53), (54, 55), (58, 93), (59, 67), (59, 122), (60, 72), (60, 97), (61, 70), (61, 114), (62, 71), (62, 121), (64, 74), (64, 105), (65, 75), (65, 113), (66, 76), (66, 104), (67, 77), (68, 69), (68, 126), (69, 96), (70, 78), (71, 79), (72, 73), (73, 125), (74, 82), (75, 83), (76, 85), (77, 88), (78, 90), (79, 92), (80, 82), (80, 103), (83, 84), (84, 112), (85, 86), (86, 102), (87, 88), (87, 120), (89, 90), (89, 111), (91, 94), (92, 95), (95, 119), (96, 98), (97, 127), (98, 99), (99, 101), (100, 102), (100, 127), (101, 103), (104, 106), (105, 107), (106, 108), (107, 109), (108, 110), (109, 111), (110, 112), (113, 115), (114, 116), (115, 117), (116, 118), (117, 119), (118, 120), (121, 123), (122, 124), (123, 125), (124, 126)])
me_button_rim_3.attributes.new('sharp_edge', 'BOOLEAN', 'EDGE').data.foreach_set('value', [ (min(e.vertices), max(e.vertices)) in _k for e in me_button_rim_3.edges])
_uv = me_button_rim_3.uv_layers.new(name='UVMap')
_uv.uv.foreach_set('vector', [0.5455, 0.1443, 0.5455, 0.0001314, 0.5722, 0.0001314, 0.5722, 0.1443, 0.5722, 0.1443, 0.5722, 0.0001314, 0.5989, 0.0001314, 0.5989, 0.1443, 0.5989, 0.1443, 0.5989, 0.0001314, 0.6257, 0.0001314, 0.6257, 0.1443, 0.6257, 0.1443, 0.6257, 0.0001314, 0.6524, 0.0001315, 0.6524, 0.1443, 0.6524, 0.1443, 0.6524, 0.0001315, 0.6791, 0.0001315, 0.6791, 0.1443, 0.6791, 0.1443, 0.6791, 0.0001315, 0.7059, 0.0001316, 0.7059, 0.1443, 0.7059, 0.1443, 0.7059, 0.0001316, 0.7326, 0.0001316, 0.7326, 0.1443, 0.7326, 0.1443, 0.7326, 0.0001316, 0.7593, 0.0001317, 0.7593, 0.1443, 0.7593, 0.1443, 0.7593, 0.0001317, 0.786, 0.0001318, 0.786, 0.1443, 0.786, 0.1443, 0.786, 0.0001318, 0.8128, 0.0001319, 0.8128, 0.1443, 0.8128, 0.1443, 0.8128, 0.0001319, 0.8395, 0.000132, 0.8395, 0.1443, 0.8395, 0.1443, 0.8395, 0.000132, 0.8662, 0.0001321, 0.8662, 0.1443, 0.8662, 0.1443, 0.8662, 0.0001321, 0.893, 0.0001322, 0.893, 0.1443, 0.893, 0.1443, 0.893, 0.0001322, 0.9197, 0.0001324, 0.9197, 0.1443, 0.9197, 0.1443, 0.9197, 0.0001324, 0.9464, 0.0001325, 0.9464, 0.1443, 0.9464, 0.1443, 0.9464, 0.0001325, 0.9731, 0.0001327, 0.9731, 0.1443, 0.9731, 0.1443, 0.9731, 0.0001327, 0.9999, 0.0001328, 0.9999, 0.1443, 0.1445, 0.1443, 0.1445, 0.0001326, 0.1713, 0.0001324, 0.1713, 0.1443, 0.1713, 0.1443, 0.1713, 0.0001324, 0.198, 0.0001323, 0.198, 0.1443, 0.198, 0.1443, 0.198, 0.0001323, 0.2247, 0.0001322, 0.2247, 0.1443, 0.2247, 0.1443, 0.2247, 0.0001322, 0.2515, 0.0001321, 0.2515, 0.1443, 0.2515, 0.1443, 0.2515, 0.0001321, 0.2782, 0.000132, 0.2782, 0.1443, 0.2782, 0.1443, 0.2782, 0.000132, 0.3049, 0.0001319, 0.3049, 0.1443, 0.3049, 0.1443, 0.3049, 0.0001319, 0.3316, 0.0001318, 0.3316, 0.1443, 0.3316, 0.1443, 0.3316, 0.0001318, 0.3584, 0.0001317, 0.3584, 0.1443, 0.3584, 0.1443, 0.3584, 0.0001317, 0.3851, 0.0001317, 0.3851, 0.1443, 0.3851, 0.1443, 0.3851, 0.0001317, 0.4118, 0.0001316, 0.4118, 0.1443, 0.4118, 0.1443, 0.4118, 0.0001316, 0.4386, 0.0001316, 0.4386, 0.1443, 0.4386, 0.1443, 0.4386, 0.0001316, 0.4653, 0.0001315, 0.4653, 0.1443, 0.4653, 0.1443, 0.4653, 0.0001315, 0.492, 0.0001315, 0.492, 0.1443, 0.492, 0.1443, 0.492, 0.0001315, 0.5187, 0.0001315, 0.5187, 0.1443, 0.5187, 0.1443, 0.5187, 0.0001315, 0.5455, 0.0001314, 0.5455, 0.1443, 0.2076, 0.3992, 0.2298, 0.4141, 0.2229, 0.4253, 0.1985, 0.4091, 0.6046, 0.4299, 0.6308, 0.4247, 0.6348, 0.4366, 0.6061, 0.4423, 0.2076, 0.1884, 0.1887, 0.2073, 0.1778, 0.1985, 0.1985, 0.1778, 0.7217, 0.3338, 0.727, 0.3075, 0.7403, 0.3081, 0.7346, 0.3368, 0.4143, 0.2296, 0.3995, 0.2073, 0.4091, 0.1985, 0.4253, 0.2229, 0.6046, 0.1585, 0.5779, 0.1585, 0.5768, 0.1445, 0.6061, 0.1445, 0.3336, 0.4243, 0.3583, 0.4141, 0.3639, 0.4253, 0.3368, 0.4366, 0.4556, 0.3075, 0.4608, 0.3338, 0.4483, 0.3368, 0.4425, 0.3081, 0.1887, 0.3803, 0.2076, 0.3992, 0.1985, 0.4091, 0.1778, 0.3883, 0.6308, 0.4247, 0.6555, 0.4144, 0.6619, 0.4253, 0.6348, 0.4366, 0.2298, 0.1736, 0.2076, 0.1884, 0.1985, 0.1778, 0.2229, 0.1615, 0.727, 0.3075, 0.727, 0.2808, 0.7403, 0.2788, 0.7403, 0.3081, 0.4245, 0.2543, 0.4143, 0.2296, 0.4253, 0.2229, 0.4366, 0.25, 0.5779, 0.1585, 0.5517, 0.1637, 0.548, 0.1503, 0.5768, 0.1445, 0.4608, 0.3338, 0.471, 0.3584, 0.4595, 0.3639, 0.4483, 0.3368, 0.1738, 0.3581, 0.1887, 0.3803, 0.1778, 0.3883, 0.1615, 0.3639, 0.3074, 0.4295, 0.3336, 0.4243, 0.3368, 0.4366, 0.3081, 0.4423, 0.2545, 0.1634, 0.2298, 0.1736, 0.2229, 0.1615, 0.25, 0.1503, 0.727, 0.2808, 0.7217, 0.2546, 0.7346, 0.25, 0.7403, 0.2788, 0.6555, 0.4144, 0.6778, 0.3996, 0.6863, 0.4091, 0.6619, 0.4253, 0.4298, 0.2805, 0.4245, 0.2543, 0.4366, 0.25, 0.4423, 0.2788, 0.5517, 0.1637, 0.527, 0.1739, 0.5209, 0.1615, 0.548, 0.1503, 0.471, 0.3584, 0.4859, 0.3807, 0.4758, 0.3883, 0.4595, 0.3639, 0.1636, 0.3334, 0.1738, 0.3581, 0.1615, 0.3639, 0.1503, 0.3368, 0.2807, 0.1582, 0.2545, 0.1634, 0.25, 0.1503, 0.2788, 0.1445, 0.7217, 0.2546, 0.7115, 0.2299, 0.7233, 0.2229, 0.7346, 0.25, 0.4298, 0.3072, 0.4298, 0.2805, 0.4423, 0.2788, 0.4423, 0.3081, 0.527, 0.1739, 0.5048, 0.1888, 0.4965, 0.1778, 0.5209, 0.1615, 0.4859, 0.3807, 0.5048, 0.3996, 0.4965, 0.4091, 0.4758, 0.3883, 0.1584, 0.3072, 0.1636, 0.3334, 0.1503, 0.3368, 0.1445, 0.3081, 0.3074, 0.1582, 0.2807, 0.1582, 0.2788, 0.1445, 0.3081, 0.1445, 0.7115, 0.2299, 0.6967, 0.2077, 0.7071, 0.1985, 0.7233, 0.2229, 0.1443, 0.4987, 0.0001328, 0.4987, 0.0001328, 0.4693, 0.1443, 0.4693, 0.1443, 0.4693, 0.0001328, 0.4693, 0.0001327, 0.44, 0.1443, 0.44, 0.1443, 0.44, 0.0001327, 0.44, 0.0001327, 0.4107, 0.1443, 0.4107, 0.1443, 0.4107, 0.0001327, 0.4107, 0.0001326, 0.3814, 0.1443, 0.3814, 0.1443, 0.352, 0.0001325, 0.352, 0.0001325, 0.3227, 0.1443, 0.3227, 0.1443, 0.3227, 0.0001325, 0.3227, 0.0001324, 0.2934, 0.1443, 0.2934, 0.1443, 0.2934, 0.0001324, 0.2934, 0.0001323, 0.2641, 0.1443, 0.2641, 0.1443, 0.2641, 0.0001323, 0.2641, 0.0001322, 0.2347, 0.1443, 0.2347, 0.1443, 0.2347, 0.0001322, 0.2347, 0.0001321, 0.2054, 0.1443, 0.2054, 0.1443, 0.2054, 0.0001321, 0.2054, 0.000132, 0.1761, 0.1443, 0.1761, 0.1443, 0.1761, 0.000132, 0.1761, 0.000132, 0.1468, 0.1443, 0.1468, 0.1443, 0.1468, 0.000132, 0.1468, 0.0001319, 0.1174, 0.1443, 0.1174, 0.1443, 0.1174, 0.0001319, 0.1174, 0.0001317, 0.08811, 0.1443, 0.08811, 0.1443, 0.08811, 0.0001317, 0.08811, 0.0001316, 0.05878, 0.1443, 0.05878, 0.1443, 0.05878, 0.0001316, 0.05878, 0.0001315, 0.02946, 0.1443, 0.02946, 0.1443, 0.02946, 0.0001315, 0.02946, 0.0001314, 0.0001319, 0.1443, 0.0001314, 0.1443, 0.9385, 0.0001327, 0.9385, 0.0001327, 0.9092, 0.1443, 0.9092, 0.1443, 0.9092, 0.0001327, 0.9092, 0.0001327, 0.8799, 0.1443, 0.8799, 0.1443, 0.8799, 0.0001327, 0.8799, 0.0001327, 0.8506, 0.1443, 0.8506, 0.1443, 0.8506, 0.0001327, 0.8506, 0.0001327, 0.8212, 0.1443, 0.8212, 0.1443, 0.8212, 0.0001327, 0.8212, 0.0001328, 0.7919, 0.1443, 0.7919, 0.1443, 0.7919, 0.0001328, 0.7919, 0.0001328, 0.7626, 0.1443, 0.7626, 0.1443, 0.7626, 0.0001328, 0.7626, 0.0001328, 0.7333, 0.1443, 0.7333, 0.1443, 0.7333, 0.0001328, 0.7333, 0.0001328, 0.7039, 0.1443, 0.7039, 0.1443, 0.7039, 0.0001328, 0.7039, 0.0001328, 0.6746, 0.1443, 0.6746, 0.1443, 0.6746, 0.0001328, 0.6746, 0.0001329, 0.6453, 0.1443, 0.6453, 0.1443, 0.6453, 0.0001329, 0.6453, 0.0001329, 0.616, 0.1443, 0.616, 0.1443, 0.616, 0.0001329, 0.616, 0.0001329, 0.5866, 0.1443, 0.5866, 0.1443, 0.5866, 0.0001329, 0.5866, 0.0001329, 0.5573, 0.1443, 0.5573, 0.1443, 0.5573, 0.0001329, 0.5573, 0.0001328, 0.528, 0.1443, 0.528, 0.1443, 0.528, 0.0001328, 0.528, 0.0001328, 0.4987, 0.1443, 0.4987, 0.4556, 0.2808, 0.4556, 0.3075, 0.4425, 0.3081, 0.4425, 0.2788, 0.3583, 0.4141, 0.3806, 0.3992, 0.3883, 0.409, 0.3639, 0.4253, 0.6308, 0.1637, 0.6046, 0.1585, 0.6061, 0.1445, 0.6348, 0.1503, 0.3995, 0.2073, 0.3806, 0.1884, 0.3883, 0.1778, 0.4091, 0.1985, 0.7115, 0.3584, 0.7217, 0.3338, 0.7346, 0.3368, 0.7233, 0.3639, 0.1887, 0.2073, 0.1738, 0.2296, 0.1615, 0.2229, 0.1778, 0.1985, 0.5779, 0.4299, 0.6046, 0.4299, 0.6061, 0.4423, 0.5768, 0.4423, 0.2298, 0.4141, 0.2545, 0.4243, 0.25, 0.4366, 0.2229, 0.4253, 0.4608, 0.2546, 0.4556, 0.2808, 0.4425, 0.2788, 0.4483, 0.25, 0.3806, 0.3992, 0.3995, 0.3803, 0.409, 0.3883, 0.3883, 0.409, 0.6555, 0.1739, 0.6308, 0.1637, 0.6348, 0.1503, 0.6619, 0.1615, 0.3806, 0.1884, 0.3583, 0.1736, 0.3639, 0.1615, 0.3883, 0.1778, 0.6967, 0.3807, 0.7115, 0.3584, 0.7233, 0.3639, 0.7071, 0.3883, 0.1738, 0.2296, 0.1636, 0.2543, 0.1503, 0.25, 0.1615, 0.2229, 0.5517, 0.4247, 0.5779, 0.4299, 0.5768, 0.4423, 0.548, 0.4366, 0.2545, 0.4243, 0.2807, 0.4295, 0.2788, 0.4423, 0.25, 0.4366, 0.471, 0.2299, 0.4608, 0.2546, 0.4483, 0.25, 0.4595, 0.2229, 0.3995, 0.3803, 0.4143, 0.3581, 0.4253, 0.3639, 0.409, 0.3883, 0.6778, 0.1888, 0.6555, 0.1739, 0.6619, 0.1615, 0.6863, 0.1778, 0.3583, 0.1736, 0.3336, 0.1634, 0.3368, 0.1503, 0.3639, 0.1615, 0.6778, 0.3996, 0.6967, 0.3807, 0.7071, 0.3883, 0.6863, 0.4091, 0.1636, 0.2543, 0.1584, 0.2805, 0.1445, 0.2788, 0.1503, 0.25, 0.527, 0.4144, 0.5517, 0.4247, 0.548, 0.4366, 0.5209, 0.4253, 0.2807, 0.4295, 0.3074, 0.4295, 0.3081, 0.4423, 0.2788, 0.4423, 0.4859, 0.2077, 0.471, 0.2299, 0.4595, 0.2229, 0.4758, 0.1985, 0.4143, 0.3581, 0.4245, 0.3334, 0.4366, 0.3368, 0.4253, 0.3639, 0.6967, 0.2077, 0.6778, 0.1888, 0.6863, 0.1778, 0.7071, 0.1985, 0.3336, 0.1634, 0.3074, 0.1582, 0.3081, 0.1445, 0.3368, 0.1503, 0.1584, 0.2805, 0.1584, 0.3072, 0.1445, 0.3081, 0.1445, 0.2788, 0.5048, 0.3996, 0.527, 0.4144, 0.5209, 0.4253, 0.4965, 0.4091, 0.5048, 0.1888, 0.4859, 0.2077, 0.4758, 0.1985, 0.4965, 0.1778, 0.4245, 0.3334, 0.4298, 0.3072, 0.4423, 0.3081, 0.4366, 0.3368, 0.1443, 0.3814, 0.0001326, 0.3814, 0.0001325, 0.352, 0.1443, 0.352])
me_button_rim_3.materials.append(mat_vhscontrolpanel_rim_temp_mat)
me_button_rim_3.use_remesh_preserve_volume = False
me_button_rim_3.use_remesh_preserve_attributes = False
me_button_rim_3.use_mirror_vertex_groups = False
me_button_rim_3.update()

# ---- objects
ob_vhs_02_button = bpy.data.objects.new('VHS 02 Button', me_vhs_button_02)
ob_vhs_03_button = bpy.data.objects.new('VHS 03 Button', me_vhs_03_button)
ob_vhs_01_button = bpy.data.objects.new('VHS 01 Button', me_vhs_button_03)
ob_panel = bpy.data.objects.new('Panel', me_panel)
ob_button_rim_3 = bpy.data.objects.new('button rim 3', me_button_rim_3_001)
ob_button_rim_2 = bpy.data.objects.new('button rim 2', me_button_rim_2)
ob_button_rim_1 = bpy.data.objects.new('button rim 1', me_button_rim_3)

# ---- transforms, parenting, visibility, modifiers, constraints
ob_vhs_02_button.location = (-3.79e-09, -0.0268, 0.2101)
ob_vhs_02_button.lock_rotation = (False, True, False)
ob_vhs_02_button.lineart.crease_threshold = 0.0
ob_vhs_03_button.location = (-9.168e-10, -0.0268, 0.1601)
ob_vhs_03_button.lineart.crease_threshold = 0.0
ob_vhs_01_button.location = (-5.226e-09, -0.0268, 0.2601)
ob_vhs_01_button.lineart.crease_threshold = 0.0
ob_panel.location = (0.0, 0.0, 0.09556)
ob_panel.lock_rotations_4d = False
ob_panel.empty_display_type = 'ARROWS'
ob_panel.lineart.crease_threshold = 0.0
ob_button_rim_3.parent = ob_panel
ob_button_rim_3.matrix_parent_inverse = Matrix(((1.0, 0.0, 0.0, 0.0), (0.0, 1.0, 0.0, 0.0), (0.0, 0.0, 1.0, -0.09556), (0.0, 0.0, 0.0, 1.0)))
ob_button_rim_3.location = (-5.226e-09, -0.0268, 0.1601)
ob_button_rim_3.lineart.crease_threshold = 0.0
ob_button_rim_2.parent = ob_panel
ob_button_rim_2.matrix_parent_inverse = Matrix(((1.0, 0.0, 0.0, 0.0), (0.0, 1.0, 0.0, 0.0), (0.0, 0.0, 1.0, -0.09556), (0.0, 0.0, 0.0, 1.0)))
ob_button_rim_2.location = (-5.226e-09, -0.0268, 0.2101)
ob_button_rim_2.lineart.crease_threshold = 0.0
ob_button_rim_1.parent = ob_panel
ob_button_rim_1.matrix_parent_inverse = Matrix(((1.0, 0.0, 0.0, 0.0), (0.0, 1.0, 0.0, 0.0), (0.0, 0.0, 1.0, -0.09556), (0.0, 0.0, 0.0, 1.0)))
ob_button_rim_1.location = (-5.226e-09, -0.0268, 0.2601)
ob_button_rim_1.lineart.crease_threshold = 0.0

# ---- collection membership
col_collection_1.objects.link(ob_vhs_02_button)
col_collection_1.objects.link(ob_vhs_03_button)
col_collection_1.objects.link(ob_vhs_01_button)
col_collection_1.objects.link(ob_panel)
col_collection_1.objects.link(ob_button_rim_3)
col_collection_1.objects.link(ob_button_rim_2)
col_collection_1.objects.link(ob_button_rim_1)

# ---- scene / render settings (as saved in the file)
scene.frame_start = 1; scene.frame_end = 250; scene.frame_set(193)
scene.render.engine = 'CYCLES'
scene.render.resolution_percentage = 50
scene.render.dither_intensity = 0.0
scene.cycles.use_denoising = False
scene.cycles.samples = 128
scene.cycles.sampling_pattern = 'TABULATED_SOBOL'
scene.cycles.use_adaptive_sampling = False
scene.cycles.use_light_tree = False
scene.cycles.blur_glossy = 0.0
scene.cycles.sample_clamp_indirect = 0.0
scene.cycles.bake_type = 'NORMAL'
scene.view_settings.view_transform = 'Standard'
bpy.context.view_layer.update()

# ---- added for rendering (the .blend has no active camera and no usable light): camera, sun + grey world if the file has none
cam_auto = bpy.data.cameras.new('AutoCamera')
cam_auto.lens = 50.0
cam_auto.sensor_width = 36.0
cam_auto.clip_end = 1000.0
ob_auto_camera = bpy.data.objects.new('AutoCamera', cam_auto)
scene.collection.objects.link(ob_auto_camera)
ob_auto_camera.location = (0.185045, -0.226166, 0.35935)
ob_auto_camera.rotation_euler = (1.09748, -7.21219e-08, 0.694738)
scene.camera = ob_auto_camera
light_auto_sun = bpy.data.lights.new('AutoSun', 'SUN')
light_auto_sun.energy = 3.0
light_auto_sun.angle = 0.0523599
ob_auto_sun = bpy.data.objects.new('AutoSun', light_auto_sun)
scene.collection.objects.link(ob_auto_sun)
ob_auto_sun.rotation_euler = (0.872665, 0.174533, 0.523599)
if scene.world is None:
    world_auto = bpy.data.worlds.new('AutoWorld')
    world_auto.color = (0.3, 0.3, 0.3)
    scene.world = world_auto
bpy.context.view_layer.update()
